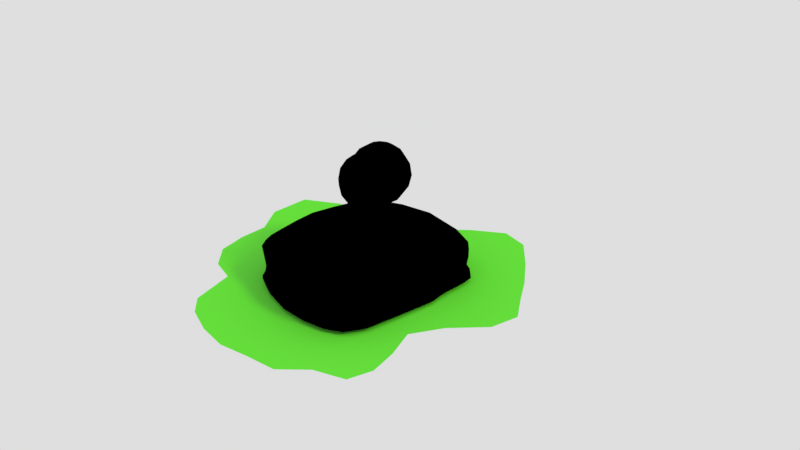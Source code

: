 # Source: enemigoscampaneros.blend  (saved by Blender 2.79.0; exported with 4.5.12 LTS)
import bpy
from mathutils import Matrix  # noqa: F401  (used for matrix-valued properties, if any)

bpy.ops.wm.read_factory_settings(use_empty=True)
scene = bpy.context.scene
scene.name = 'Scene'

# ---- collections
col_collection_1 = bpy.data.collections.new('Collection 1'); scene.collection.children.link(col_collection_1)
col_collection_11 = bpy.data.collections.new('Collection 11'); scene.collection.children.link(col_collection_11)

# ---- images (referenced by path relative to the original .blend; pixels are not part of the script)
import os
ASSET_DIR = os.environ.get("B2B_ASSET_DIR", "")  # directory of the original .blend (textures are referenced by path, not embedded)
HERE = os.path.dirname(os.path.abspath(__file__))  # packed textures are extracted next to this script under _unpacked/

def load_image(name, relpath, width, height, colorspace="sRGB"):
    """Load a texture the original file referenced (path relative to the .blend, or extracted next to this script)."""
    p = next((c for c in (os.path.join(HERE, relpath), os.path.join(ASSET_DIR, relpath)) if relpath and os.path.exists(c)), "")
    if p:
        img = bpy.data.images.load(p, check_existing=True)
        img.name = name
    else:  # same state as the original file: an image datablock whose file is absent (Cycles renders it pink)
        img = bpy.data.images.new(name, width, height)
        img.source = "FILE"
        img.filepath = "//" + (relpath or name)
    img.colorspace_settings.name = colorspace
    return img
img_ojos_base_color_png = load_image('ojos_Base_Color.png', 'Guardia/material/ojos_Base_Color.png', 1024, 1024, 'sRGB')
img_material_base_color_png = load_image('Material_Base_Color.png', 'Guardia/material/Material_Base_Color.png', 1024, 1024, 'sRGB')

# ---- materials (node trees are filled in below, after node groups)
mat_material_003 = bpy.data.materials.new('Material.003')
mat_material_003.alpha_threshold = 0.0
mat_material_003.roughness = 0.5
mat_ojos = bpy.data.materials.new('ojos')
mat_ojos.alpha_threshold = 0.0
mat_ojos.roughness = 0.5
mat_material_001 = bpy.data.materials.new('Material.001')
mat_material_001.alpha_threshold = 0.0
mat_material_001.roughness = 0.5
mat_material = bpy.data.materials.new('Material')
mat_material.alpha_threshold = 0.0
mat_material.roughness = 0.5
mat_material.line_color = (0.0, 0.0, 0.0, 1.0)
mat_material_002 = bpy.data.materials.new('Material.002')
mat_material_002.alpha_threshold = 0.0
mat_material_002.roughness = 0.5

# ---- material node trees
mat_material_003.use_nodes = True; mat_material_003.node_tree.nodes.clear()
_N = mat_material_003.node_tree.nodes; _L = mat_material_003.node_tree.links
n0 = _N.new('ShaderNodeOutputMaterial'); n0.name = 'Material Output'; n0.location = (300, 300)
n1 = _N.new('ShaderNodeBsdfDiffuse'); n1.name = 'Diffuse BSDF'; n1.location = (10, 300)
n1.inputs[0].default_value = (0.1541, 0.8, 0.06321, 1.0)
_L.new(n1.outputs[0], n0.inputs[0])
n0.is_active_output = True
mat_ojos.use_nodes = True; mat_ojos.node_tree.nodes.clear()
_N = mat_ojos.node_tree.nodes; _L = mat_ojos.node_tree.links
n0 = _N.new('ShaderNodeOutputMaterial'); n0.name = 'Material Output'; n0.location = (372, 300)
n1 = _N.new('ShaderNodeTexImage'); n1.name = 'Image Texture'; n1.location = (-265, 419)
n1.width = 140
n1.image = img_ojos_base_color_png
n2 = _N.new('ShaderNodeEmission'); n2.name = 'Emission'; n2.location = (161, 394)
n2.inputs[1].default_value = 4.6
n3 = _N.new('ShaderNodeBsdfDiffuse'); n3.name = 'Diffuse BSDF'; n3.location = (-78, 291)
_L.new(n2.outputs[0], n0.inputs[0])
_L.new(n1.outputs[0], n2.inputs[0])
n0.is_active_output = True
mat_material_001.use_nodes = True; mat_material_001.node_tree.nodes.clear()
_N = mat_material_001.node_tree.nodes; _L = mat_material_001.node_tree.links
n0 = _N.new('ShaderNodeOutputMaterial'); n0.name = 'Material Output'; n0.location = (300, 300)
n1 = _N.new('ShaderNodeBsdfDiffuse'); n1.name = 'Diffuse BSDF'; n1.location = (10, 300)
n1.inputs[0].default_value = (0.0, 0.0, 0.0, 1.0)
_L.new(n1.outputs[0], n0.inputs[0])
n0.is_active_output = True
mat_material.use_nodes = True; mat_material.node_tree.nodes.clear()
_N = mat_material.node_tree.nodes; _L = mat_material.node_tree.links
n0 = _N.new('ShaderNodeOutputMaterial'); n0.name = 'Material Output'; n0.location = (300, 300)
n1 = _N.new('ShaderNodeMixShader'); n1.name = 'Mix Shader'; n1.location = (26, 171)
n1.inputs[0].default_value = 0.3235
n2 = _N.new('ShaderNodeBsdfDiffuse'); n2.name = 'Diffuse BSDF'; n2.location = (46, 476)
n3 = _N.new('ShaderNodeBsdfGlass'); n3.name = 'Glass BSDF.001'; n3.location = (-207, 48)
n3.distribution = 'GGX'
n3.inputs[2].default_value = 1.1
n4 = _N.new('ShaderNodeBsdfGlass'); n4.name = 'Glass BSDF'; n4.location = (-183, 286)
n4.distribution = 'BECKMANN'
n4.inputs[2].default_value = 1.18
n5 = _N.new('ShaderNodeTexImage'); n5.name = 'Image Texture'; n5.location = (-376, 393)
n5.width = 140
n5.image = img_material_base_color_png
n6 = _N.new('ShaderNodeTexImage'); n6.name = 'Image Texture.001'; n6.location = (-421, 54)
n6.width = 140
n6.image = img_material_base_color_png
_L.new(n1.outputs[0], n0.inputs[0])
_L.new(n3.outputs[0], n1.inputs[2])
_L.new(n4.outputs[0], n1.inputs[1])
_L.new(n5.outputs[0], n4.inputs[0])
_L.new(n6.outputs[0], n3.inputs[0])
n0.is_active_output = True
mat_material_002.use_nodes = True; mat_material_002.node_tree.nodes.clear()
_N = mat_material_002.node_tree.nodes; _L = mat_material_002.node_tree.links
n0 = _N.new('ShaderNodeOutputMaterial'); n0.name = 'Material Output'; n0.location = (300, 300)
n1 = _N.new('ShaderNodeBsdfDiffuse'); n1.name = 'Diffuse BSDF'; n1.location = (10, 300)
n1.inputs[0].default_value = (0.788, 0.7761, 0.8, 1.0)
_L.new(n1.outputs[0], n0.inputs[0])
n0.is_active_output = True

# ---- world
world_world = bpy.data.worlds.new('World'); scene.world = world_world
world_world.color = (0.7357, 0.7357, 0.7357)
world_world.use_sun_shadow = False
world_world.sun_shadow_jitter_overblur = 0.0
world_world.cycles.sampling_method = 'MANUAL'

# ---- cameras
cam_camera = bpy.data.cameras.new('Camera')
cam_camera.clip_end = 100.0
cam_camera.lens = 35.0
cam_camera.sensor_width = 32.0
cam_camera.sensor_height = 18.0
cam_camera.ortho_scale = 7.314
cam_camera.dof.focus_distance = 0.0

# ---- lights
light_lamp = bpy.data.lights.new('Lamp', 'SUN')
light_lamp.color = (0.6949, 1.0, 0.0)
light_lamp.transmission_factor = 0.0
light_lamp.cutoff_distance = 30.0
light_lamp.angle = 0.1993
light_lamp.energy = 1.0
light_lamp.shadow_buffer_clip_start = 1.001
light_lamp.shadow_soft_size = 0.1
light_lamp.shadow_cascade_max_distance = 1000.0

# ---- meshes
me_sphere_004 = bpy.data.meshes.new('Sphere.004')
me_sphere_004.from_pydata([(1.603e-08, 0.2541, 0.274), (1.603e-08, 0.1683, -0.4315), (1.603e-08, 0.02418, -0.5315), (0.0813, 0.2376, 0.274), (0.1315, 0.3165, 0.01224), (0.1315, 0.2307, -0.1698), (0.0813, 0.1518, -0.4315), (0.144, 0.1919, 0.4028), (0.2329, 0.2425, 0.01224), (0.2329, 0.2121, -0.2732), (0.144, 0.1061, -0.4315), (0.1737, 0.1274, 0.4028), (0.281, 0.1381, 0.01224), (0.281, 0.05229, -0.1698), (0.1737, 0.04155, -0.4315), (0.1636, 0.05886, 0.4028), (0.2647, 0.08269, -0.09126), (0.2647, -0.05854, -0.1698), (0.1636, -0.02694, -0.4315), (0.116, 0.002074, 0.2024), (0.1877, -0.009194, -0.09126), (0.1877, -0.06214, -0.2211), (0.116, -0.08373, -0.4315), (0.04186, -0.02999, 0.2024), (0.06774, -0.06108, -0.09126), (0.06774, -0.1066, -0.1764), (0.04186, -0.1158, -0.4315), (-0.04186, -0.003359, 0.1857), (-0.06774, -0.06108, -0.09126), (-0.06774, -0.1049, -0.211), (-0.04186, -0.1158, -0.4315), (-1.224e-09, -0.07665, 0.6076), (-0.116, 0.02871, 0.1857), (-0.1877, -0.009194, -0.09126), (-0.1877, -0.1504, -0.1698), (-0.116, -0.08373, -0.4315), (-0.1636, 0.05886, 0.274), (-0.2647, 0.02727, 0.01224), (-0.2647, -0.05854, -0.1698), (-0.1636, -0.02694, -0.4315), (-0.1737, 0.1274, 0.274), (-0.281, 0.1381, 0.01224), (-0.281, 0.05229, -0.1698), (-0.1737, 0.04155, -0.4315), (-0.144, 0.1919, 0.274), (-0.2329, 0.2425, 0.01224), (-0.2329, 0.1567, -0.1698), (-0.144, 0.1061, -0.4315), (-0.0813, 0.2376, 0.274), (-0.1315, 0.3165, 0.01224), (-0.1315, 0.2307, -0.1698), (-0.0813, 0.1518, -0.4315), (-2.51e-08, 0.3432, 0.01224), (-4.284e-08, 0.2574, -0.1698), (0.1064, 0.3202, 0.1431), (0.1885, 0.2603, 0.2075), (0.2273, 0.1758, 0.2075), (0.2141, 0.08618, 0.2075), (0.1519, 0.01184, 0.1073), (0.0548, 0.02529, 0.003807), (-0.0548, -0.01681, 0.09897), (-0.1519, 0.02516, 0.09897), (-0.2141, 0.08618, 0.1431), (-0.2273, 0.1758, 0.1431), (-0.1885, 0.2603, 0.1431), (-0.1064, 0.3202, 0.1431), (-4.534e-09, 0.3418, 0.1431)], [], [(0, 31, 3), (1, 53, 5, 6), (66, 0, 3, 54), (2, 1, 6), (53, 52, 4, 5), (2, 6, 10), (5, 4, 8, 9), (3, 31, 7), (6, 5, 9, 10), (54, 3, 7, 55), (2, 10, 14), (9, 8, 12, 13), (7, 31, 11), (10, 9, 13, 14), (55, 7, 11, 56), (2, 14, 18), (13, 12, 16, 17), (11, 31, 15), (14, 13, 17, 18), (56, 11, 15, 57), (2, 18, 22), (17, 16, 20, 21), (15, 31, 19), (18, 17, 21, 22), (57, 15, 19, 58), (2, 22, 26), (21, 20, 24, 25), (19, 31, 23), (22, 21, 25, 26), (58, 19, 23, 59), (2, 26, 30), (25, 24, 28, 29), (23, 31, 27), (26, 25, 29, 30), (59, 23, 27, 60), (2, 30, 35), (29, 28, 33, 34), (27, 31, 32), (30, 29, 34, 35), (60, 27, 32, 61), (2, 35, 39), (34, 33, 37, 38), (32, 31, 36), (35, 34, 38, 39), (61, 32, 36, 62), (2, 39, 43), (38, 37, 41, 42), (36, 31, 40), (39, 38, 42, 43), (62, 36, 40, 63), (2, 43, 47), (42, 41, 45, 46), (40, 31, 44), (43, 42, 46, 47), (63, 40, 44, 64), (2, 47, 51), (46, 45, 49, 50), (44, 31, 48), (47, 46, 50, 51), (64, 44, 48, 65), (2, 51, 1), (50, 49, 52, 53), (48, 31, 0), (51, 50, 53, 1), (65, 48, 0, 66), (49, 65, 66, 52), (45, 64, 65, 49), (41, 63, 64, 45), (37, 62, 63, 41), (33, 61, 62, 37), (28, 60, 61, 33), (24, 59, 60, 28), (20, 58, 59, 24), (16, 57, 58, 20), (12, 56, 57, 16), (8, 55, 56, 12), (4, 54, 55, 8), (52, 66, 54, 4)])
me_sphere_004.materials.append(mat_material_003)
me_sphere_004.use_remesh_preserve_volume = False
me_sphere_004.use_remesh_preserve_attributes = False
me_sphere_004.use_mirror_vertex_groups = False
me_sphere_004.update()
me_sphere_002 = bpy.data.meshes.new('Sphere.002')
me_sphere_002.from_pydata([(1.603e-08, 0.2541, 0.274), (1.603e-08, 0.1683, -0.4315), (1.603e-08, 0.02418, -0.5315), (0.0813, 0.2376, 0.274), (0.1315, 0.3165, 0.01224), (0.1315, 0.2307, -0.1698), (0.0813, 0.1518, -0.4315), (0.144, 0.1919, 0.4028), (0.2329, 0.2425, 0.01224), (0.2329, 0.1567, -0.1698), (0.144, 0.1061, -0.4315), (0.1737, 0.1274, 0.4028), (0.281, 0.1381, 0.01224), (0.281, 0.05229, -0.1698), (0.1737, 0.04155, -0.4315), (0.1636, 0.05886, 0.4028), (0.2647, 0.02727, 0.01224), (0.2647, -0.05854, -0.1698), (0.1636, -0.02694, -0.4315), (0.116, 0.002074, 0.2024), (0.1877, -0.06462, 0.01224), (0.1877, -0.1504, -0.1698), (0.116, -0.08373, -0.4315), (0.04186, -0.02999, 0.2024), (0.06774, -0.1165, 0.01224), (0.06774, -0.2023, -0.1698), (0.04186, -0.1158, -0.4315), (-0.04186, -0.003359, 0.1857), (-0.06774, -0.1165, 0.01224), (-0.06774, -0.2023, -0.1698), (-0.04186, -0.1158, -0.4315), (-1.224e-09, 0.11, 0.4936), (-0.116, 0.02871, 0.1857), (-0.1877, -0.06462, 0.01224), (-0.1877, -0.1504, -0.1698), (-0.116, -0.08373, -0.4315), (-0.1636, 0.05886, 0.274), (-0.2647, 0.02727, 0.01224), (-0.2647, -0.05854, -0.1698), (-0.1636, -0.02694, -0.4315), (-0.1737, 0.1274, 0.274), (-0.281, 0.1381, 0.01224), (-0.281, 0.05229, -0.1698), (-0.1737, 0.04155, -0.4315), (-0.144, 0.1919, 0.274), (-0.2329, 0.2425, 0.01224), (-0.2329, 0.1567, -0.1698), (-0.144, 0.1061, -0.4315), (-0.0813, 0.2376, 0.274), (-0.1315, 0.3165, 0.01224), (-0.1315, 0.2307, -0.1698), (-0.0813, 0.1518, -0.4315), (-2.51e-08, 0.3432, 0.01224), (-4.284e-08, 0.2574, -0.1698), (0.1064, 0.3202, 0.1431), (0.1885, 0.2603, 0.2075), (0.2273, 0.1758, 0.2075), (0.2141, 0.08618, 0.2075), (0.1519, 0.01184, 0.1073), (0.0548, -0.03013, 0.1073), (-0.0548, -0.01681, 0.09897), (-0.1519, 0.02516, 0.09897), (-0.2141, 0.08618, 0.1431), (-0.2273, 0.1758, 0.1431), (-0.1885, 0.2603, 0.1431), (-0.1064, 0.3202, 0.1431), (-4.534e-09, 0.3418, 0.1431)], [], [(0, 31, 3), (1, 53, 5, 6), (66, 0, 3, 54), (2, 1, 6), (53, 52, 4, 5), (2, 6, 10), (5, 4, 8, 9), (3, 31, 7), (6, 5, 9, 10), (54, 3, 7, 55), (2, 10, 14), (9, 8, 12, 13), (7, 31, 11), (10, 9, 13, 14), (55, 7, 11, 56), (2, 14, 18), (13, 12, 16, 17), (11, 31, 15), (14, 13, 17, 18), (56, 11, 15, 57), (2, 18, 22), (17, 16, 20, 21), (15, 31, 19), (18, 17, 21, 22), (57, 15, 19, 58), (2, 22, 26), (21, 20, 24, 25), (19, 31, 23), (22, 21, 25, 26), (58, 19, 23, 59), (2, 26, 30), (25, 24, 28, 29), (23, 31, 27), (26, 25, 29, 30), (59, 23, 27, 60), (2, 30, 35), (29, 28, 33, 34), (27, 31, 32), (30, 29, 34, 35), (60, 27, 32, 61), (2, 35, 39), (34, 33, 37, 38), (32, 31, 36), (35, 34, 38, 39), (61, 32, 36, 62), (2, 39, 43), (38, 37, 41, 42), (36, 31, 40), (39, 38, 42, 43), (62, 36, 40, 63), (2, 43, 47), (42, 41, 45, 46), (40, 31, 44), (43, 42, 46, 47), (63, 40, 44, 64), (2, 47, 51), (46, 45, 49, 50), (44, 31, 48), (47, 46, 50, 51), (64, 44, 48, 65), (2, 51, 1), (50, 49, 52, 53), (48, 31, 0), (51, 50, 53, 1), (65, 48, 0, 66), (49, 65, 66, 52), (45, 64, 65, 49), (41, 63, 64, 45), (37, 62, 63, 41), (33, 61, 62, 37), (28, 60, 61, 33), (24, 59, 60, 28), (20, 58, 59, 24), (16, 57, 58, 20), (12, 56, 57, 16), (8, 55, 56, 12), (4, 54, 55, 8), (52, 66, 54, 4)])
me_sphere_002.materials.append(mat_material_003)
me_sphere_002.use_remesh_preserve_volume = False
me_sphere_002.use_remesh_preserve_attributes = False
me_sphere_002.use_mirror_vertex_groups = False
me_sphere_002.update()
me_sphere = bpy.data.meshes.new('Sphere')
me_sphere.from_pydata([(1.603e-08, 0.2541, 0.274), (1.603e-08, 0.1683, -0.4315), (1.603e-08, 0.02418, -0.5315), (0.0813, 0.2376, 0.274), (0.1315, 0.3165, 0.01224), (0.1315, 0.2307, -0.1698), (0.0813, 0.1518, -0.4315), (0.144, 0.1919, 0.4028), (0.2329, 0.2425, 0.01224), (0.2329, 0.1567, -0.1698), (0.144, 0.1061, -0.4315), (0.1737, 0.1274, 0.4028), (0.281, 0.1381, 0.01224), (0.281, 0.05229, -0.1698), (0.1737, 0.04155, -0.4315), (0.1636, 0.05886, 0.4028), (0.2647, 0.02727, 0.01224), (0.2647, -0.05854, -0.1698), (0.1636, -0.02694, -0.4315), (0.116, 0.002074, 0.2024), (0.1877, -0.06462, 0.01224), (0.1877, -0.1504, -0.1698), (0.116, -0.08373, -0.4315), (0.04186, -0.02999, 0.2024), (0.06774, -0.1165, 0.01224), (0.06774, -0.2023, -0.1698), (0.04186, -0.1158, -0.4315), (-0.04186, -0.003359, 0.1857), (-0.06774, -0.1165, 0.01224), (-0.06774, -0.2023, -0.1698), (-0.04186, -0.1158, -0.4315), (-1.224e-09, 0.11, 0.4936), (-0.116, 0.02871, 0.1857), (-0.1877, -0.06462, 0.01224), (-0.1877, -0.1504, -0.1698), (-0.116, -0.08373, -0.4315), (-0.1636, 0.05886, 0.274), (-0.2647, 0.02727, 0.01224), (-0.2647, -0.05854, -0.1698), (-0.1636, -0.02694, -0.4315), (-0.1737, 0.1274, 0.274), (-0.281, 0.1381, 0.01224), (-0.281, 0.05229, -0.1698), (-0.1737, 0.04155, -0.4315), (-0.144, 0.1919, 0.274), (-0.2329, 0.2425, 0.01224), (-0.2329, 0.1567, -0.1698), (-0.144, 0.1061, -0.4315), (-0.0813, 0.2376, 0.274), (-0.1315, 0.3165, 0.01224), (-0.1315, 0.2307, -0.1698), (-0.0813, 0.1518, -0.4315), (-2.51e-08, 0.3432, 0.01224), (-4.284e-08, 0.2574, -0.1698), (0.1064, 0.3202, 0.1431), (0.1885, 0.2603, 0.2075), (0.2273, 0.1758, 0.2075), (0.2141, 0.08618, 0.2075), (0.1519, 0.01184, 0.1073), (0.0548, -0.03013, 0.1073), (-0.0548, -0.01681, 0.09897), (-0.1519, 0.02516, 0.09897), (-0.2141, 0.08618, 0.1431), (-0.2273, 0.1758, 0.1431), (-0.1885, 0.2603, 0.1431), (-0.1064, 0.3202, 0.1431), (-4.534e-09, 0.3418, 0.1431)], [], [(0, 31, 3), (1, 53, 5, 6), (66, 0, 3, 54), (2, 1, 6), (53, 52, 4, 5), (2, 6, 10), (5, 4, 8, 9), (3, 31, 7), (6, 5, 9, 10), (54, 3, 7, 55), (2, 10, 14), (9, 8, 12, 13), (7, 31, 11), (10, 9, 13, 14), (55, 7, 11, 56), (2, 14, 18), (13, 12, 16, 17), (11, 31, 15), (14, 13, 17, 18), (56, 11, 15, 57), (2, 18, 22), (17, 16, 20, 21), (15, 31, 19), (18, 17, 21, 22), (57, 15, 19, 58), (2, 22, 26), (21, 20, 24, 25), (19, 31, 23), (22, 21, 25, 26), (58, 19, 23, 59), (2, 26, 30), (25, 24, 28, 29), (23, 31, 27), (26, 25, 29, 30), (59, 23, 27, 60), (2, 30, 35), (29, 28, 33, 34), (27, 31, 32), (30, 29, 34, 35), (60, 27, 32, 61), (2, 35, 39), (34, 33, 37, 38), (32, 31, 36), (35, 34, 38, 39), (61, 32, 36, 62), (2, 39, 43), (38, 37, 41, 42), (36, 31, 40), (39, 38, 42, 43), (62, 36, 40, 63), (2, 43, 47), (42, 41, 45, 46), (40, 31, 44), (43, 42, 46, 47), (63, 40, 44, 64), (2, 47, 51), (46, 45, 49, 50), (44, 31, 48), (47, 46, 50, 51), (64, 44, 48, 65), (2, 51, 1), (50, 49, 52, 53), (48, 31, 0), (51, 50, 53, 1), (65, 48, 0, 66), (49, 65, 66, 52), (45, 64, 65, 49), (41, 63, 64, 45), (37, 62, 63, 41), (33, 61, 62, 37), (28, 60, 61, 33), (24, 59, 60, 28), (20, 58, 59, 24), (16, 57, 58, 20), (12, 56, 57, 16), (8, 55, 56, 12), (4, 54, 55, 8), (52, 66, 54, 4)])
me_sphere.materials.append(mat_material_003)
me_sphere.use_remesh_preserve_volume = False
me_sphere.use_remesh_preserve_attributes = False
me_sphere.use_mirror_vertex_groups = False
me_sphere.update()
me_sphere_003 = bpy.data.meshes.new('Sphere.003')
me_sphere_003.from_pydata([(0.0, 1.51e-07, -1.0), (-8.163e-08, 2.397e-08, 1.0), (0.2069, 0.3219, 0.9239), (0.3823, 0.5949, 0.7071), (0.4995, 0.7772, 0.3827), (0.5406, 0.8413, -4.371e-08), (0.4995, 0.7772, -0.3827), (0.3823, 0.5949, -0.7071), (0.2069, 0.3219, -0.9239), (0.3481, 0.159, 0.9239), (0.6432, 0.2937, 0.7071), (0.8404, 0.3838, 0.3827), (0.9096, 0.4154, -4.371e-08), (0.8404, 0.3838, -0.3827), (0.6432, 0.2937, -0.7071), (0.3481, 0.159, -0.9239), (0.3788, -0.05446, 0.9239), (0.6999, -0.1006, 0.7071), (0.9145, -0.1315, 0.3827), (0.9898, -0.1423, -4.371e-08), (0.9145, -0.1315, -0.3827), (0.6999, -0.1006, -0.7071), (0.3788, -0.05446, -0.9239), (0.2892, -0.2506, 0.9239), (0.5344, -0.4631, 0.7071), (0.6982, -0.605, 0.3827), (0.7557, -0.6549, -4.371e-08), (0.6982, -0.605, -0.3827), (0.5344, -0.4631, -0.7071), (0.2892, -0.2506, -0.9239), (0.1078, -0.3672, 0.9239), (0.1992, -0.6785, 0.7071), (0.2603, -0.8865, 0.3827), (0.2817, -0.9595, -4.371e-08), (0.2603, -0.8865, -0.3827), (0.1992, -0.6785, -0.7071), (0.1078, -0.3672, -0.9239), (-0.1078, -0.3672, 0.9239), (-0.1992, -0.6785, 0.7071), (-0.2603, -0.8865, 0.3827), (-0.2817, -0.9595, -4.371e-08), (-0.2603, -0.8865, -0.3827), (-0.1992, -0.6785, -0.7071), (-0.1078, -0.3672, -0.9239), (-0.2892, -0.2506, 0.9239), (-0.5344, -0.4631, 0.7071), (-0.6982, -0.605, 0.3827), (-0.7557, -0.6549, -4.371e-08), (-0.6982, -0.605, -0.3827), (-0.5344, -0.4631, -0.7071), (-0.2892, -0.2506, -0.9239), (-0.3788, -0.05446, 0.9239), (-0.6999, -0.1006, 0.7071), (-0.9145, -0.1315, 0.3827), (-0.9898, -0.1423, -4.371e-08), (-0.9145, -0.1315, -0.3827), (-0.6999, -0.1006, -0.7071), (-0.3788, -0.05446, -0.9239), (-0.3481, 0.159, 0.9239), (-0.6432, 0.2937, 0.7071), (-0.8404, 0.3838, 0.3827), (-0.9096, 0.4154, -4.371e-08), (-0.8404, 0.3838, -0.3827), (-0.6432, 0.2937, -0.7071), (-0.3481, 0.159, -0.9239), (-0.2069, 0.3219, 0.9239), (-0.3823, 0.5949, 0.7071), (-0.4995, 0.7772, 0.3827), (-0.5406, 0.8413, -4.371e-08), (-0.4995, 0.7772, -0.3827), (-0.3823, 0.5949, -0.7071), (-0.2069, 0.3219, -0.9239), (-1.263e-07, 0.3827, 0.9239), (-2.903e-07, 0.7071, 0.7071), (-3.797e-07, 0.9239, 0.3827), (-2.306e-07, 1.0, -4.371e-08), (-3.797e-07, 0.9239, -0.3827), (-2.903e-07, 0.7071, -0.7071), (-1.71e-07, 0.3827, -0.9239)], [], [(75, 74, 4, 5), (73, 72, 2, 3), (78, 77, 7, 8), (76, 75, 5, 6), (74, 73, 3, 4), (72, 1, 2), (0, 78, 8), (77, 76, 6, 7), (8, 7, 14, 15), (6, 5, 12, 13), (4, 3, 10, 11), (2, 1, 9), (0, 8, 15), (7, 6, 13, 14), (5, 4, 11, 12), (3, 2, 9, 10), (9, 1, 16), (0, 15, 22), (14, 13, 20, 21), (12, 11, 18, 19), (10, 9, 16, 17), (15, 14, 21, 22), (13, 12, 19, 20), (11, 10, 17, 18), (21, 20, 27, 28), (19, 18, 25, 26), (17, 16, 23, 24), (22, 21, 28, 29), (20, 19, 26, 27), (18, 17, 24, 25), (16, 1, 23), (0, 22, 29), (29, 28, 35, 36), (27, 26, 33, 34), (25, 24, 31, 32), (23, 1, 30), (0, 29, 36), (28, 27, 34, 35), (26, 25, 32, 33), (24, 23, 30, 31), (34, 33, 40, 41), (32, 31, 38, 39), (30, 1, 37), (0, 36, 43), (35, 34, 41, 42), (33, 32, 39, 40), (31, 30, 37, 38), (36, 35, 42, 43), (0, 43, 50), (42, 41, 48, 49), (40, 39, 46, 47), (38, 37, 44, 45), (43, 42, 49, 50), (41, 40, 47, 48), (39, 38, 45, 46), (37, 1, 44), (47, 46, 53, 54), (45, 44, 51, 52), (50, 49, 56, 57), (48, 47, 54, 55), (46, 45, 52, 53), (44, 1, 51), (0, 50, 57), (49, 48, 55, 56), (57, 56, 63, 64), (55, 54, 61, 62), (53, 52, 59, 60), (51, 1, 58), (0, 57, 64), (56, 55, 62, 63), (54, 53, 60, 61), (52, 51, 58, 59), (60, 59, 66, 67), (58, 1, 65), (0, 64, 71), (63, 62, 69, 70), (61, 60, 67, 68), (59, 58, 65, 66), (64, 63, 70, 71), (62, 61, 68, 69), (0, 71, 78), (70, 69, 76, 77), (68, 67, 74, 75), (66, 65, 72, 73), (71, 70, 77, 78), (69, 68, 75, 76), (67, 66, 73, 74), (65, 1, 72)])
_uv = me_sphere_003.uv_layers.new(name='UVMap')
_uv.uv.foreach_set('vector', [0.7264, 0.2393, 0.7044, 0.2935, 0.6305, 0.2682, 0.6464, 0.2119, 0.7291, 0.5596, 0.6794, 0.5287, 0.6896, 0.498, 0.7479, 0.5029, 0.9281, 0.4503, 0.9725, 0.4121, 0.9998, 0.4653, 0.9429, 0.4791, 0.7044, 0.07432, 0.7264, 0.1286, 0.6464, 0.156, 0.6305, 0.09962, 0.4691, 0.7876, 0.4169, 0.8141, 0.3818, 0.7657, 0.4232, 0.7243, 0.578, 0.7346, 0.5744, 0.6762, 0.6085, 0.7238, 0.6903, 0.6783, 0.6939, 0.6199, 0.7244, 0.6308, 0.4169, 0.4939, 0.4691, 0.5205, 0.4232, 0.5837, 0.3818, 0.5423, 0.9429, 0.4791, 0.9998, 0.4653, 0.9998, 0.5251, 0.9429, 0.5114, 0.6305, 0.09962, 0.6464, 0.156, 0.5639, 0.1744, 0.5543, 0.1167, 0.4232, 0.7243, 0.3818, 0.7657, 0.3335, 0.7306, 0.36, 0.6784, 0.6085, 0.7238, 0.5744, 0.6762, 0.6286, 0.6984, 0.6903, 0.6783, 0.7244, 0.6308, 0.7444, 0.6561, 0.3818, 0.5423, 0.4232, 0.5837, 0.36, 0.6296, 0.3335, 0.5775, 0.6464, 0.2119, 0.6305, 0.2682, 0.5543, 0.2512, 0.5639, 0.1934, 0.7479, 0.5029, 0.6896, 0.498, 0.6847, 0.466, 0.7389, 0.4438, 0.6286, 0.6984, 0.5744, 0.6762, 0.6321, 0.6662, 0.6903, 0.6783, 0.7444, 0.6561, 0.7479, 0.6883, 0.3335, 0.5775, 0.36, 0.6296, 0.2858, 0.6538, 0.2766, 0.596, 0.5639, 0.1934, 0.5543, 0.2512, 0.4767, 0.2426, 0.4799, 0.1842, 0.7389, 0.4438, 0.6847, 0.466, 0.6658, 0.4397, 0.7039, 0.3953, 0.9429, 0.5114, 0.9998, 0.5251, 0.9725, 0.5783, 0.9281, 0.5402, 0.5543, 0.1167, 0.5639, 0.1744, 0.4799, 0.1837, 0.4767, 0.1252, 0.36, 0.6784, 0.3335, 0.7306, 0.2766, 0.7121, 0.2858, 0.6543, 0.2766, 0.596, 0.2858, 0.6538, 0.2077, 0.6538, 0.2168, 0.596, 0.4799, 0.1842, 0.4767, 0.2426, 0.3986, 0.2426, 0.3953, 0.1842, 0.7039, 0.3953, 0.6658, 0.4397, 0.637, 0.425, 0.6507, 0.3681, 0.9281, 0.5402, 0.9725, 0.5783, 0.9241, 0.6133, 0.9019, 0.5591, 0.4767, 0.1252, 0.4799, 0.1837, 0.3953, 0.1837, 0.3986, 0.1252, 0.2858, 0.6543, 0.2766, 0.7121, 0.2168, 0.7121, 0.2077, 0.6543, 0.6321, 0.6662, 0.5744, 0.6762, 0.618, 0.6371, 0.6903, 0.6783, 0.7479, 0.6883, 0.7338, 0.7174, 0.9019, 0.5591, 0.9241, 0.6133, 0.865, 0.6224, 0.8699, 0.564, 0.3986, 0.1252, 0.3953, 0.1837, 0.3113, 0.1744, 0.3209, 0.1167, 0.2077, 0.6543, 0.2168, 0.7121, 0.16, 0.7306, 0.1334, 0.6784, 0.618, 0.6371, 0.5744, 0.6762, 0.5906, 0.6199, 0.6903, 0.6783, 0.7338, 0.7174, 0.7064, 0.7346, 0.2168, 0.596, 0.2077, 0.6538, 0.1334, 0.6296, 0.16, 0.5775, 0.3953, 0.1842, 0.3986, 0.2426, 0.3209, 0.2512, 0.3113, 0.1934, 0.6507, 0.3681, 0.637, 0.425, 0.6046, 0.425, 0.5909, 0.3681, 0.3209, 0.1167, 0.3113, 0.1744, 0.2288, 0.156, 0.2447, 0.09962, 0.1334, 0.6784, 0.16, 0.7306, 0.1116, 0.7657, 0.07019, 0.7243, 0.5906, 0.6199, 0.5744, 0.6762, 0.5582, 0.6199, 0.6903, 0.6783, 0.7064, 0.7346, 0.6741, 0.7346, 0.16, 0.5775, 0.1334, 0.6296, 0.07019, 0.5837, 0.1116, 0.5423, 0.3113, 0.1934, 0.3209, 0.2512, 0.2447, 0.2682, 0.2288, 0.2119, 0.5909, 0.3681, 0.6046, 0.425, 0.5758, 0.4397, 0.5377, 0.3953, 0.8699, 0.564, 0.865, 0.6224, 0.8082, 0.6035, 0.8392, 0.5538, 0.6903, 0.6783, 0.6741, 0.7346, 0.6467, 0.7174, 0.1116, 0.5423, 0.07019, 0.5837, 0.02431, 0.5205, 0.07649, 0.4939, 0.2288, 0.2119, 0.2447, 0.2682, 0.1708, 0.2935, 0.1488, 0.2393, 0.5377, 0.3953, 0.5758, 0.4397, 0.5569, 0.466, 0.5027, 0.4438, 0.8392, 0.5538, 0.8082, 0.6035, 0.7663, 0.5609, 0.8165, 0.5308, 0.2447, 0.09962, 0.2288, 0.156, 0.1488, 0.1286, 0.1708, 0.07432, 0.07019, 0.7243, 0.1116, 0.7657, 0.07649, 0.8141, 0.02431, 0.7876, 0.5582, 0.6199, 0.5744, 0.6762, 0.5308, 0.6371, 0.1488, 0.2393, 0.1708, 0.2935, 0.1001, 0.3268, 0.07231, 0.2753, 0.5027, 0.4438, 0.5569, 0.466, 0.552, 0.498, 0.4936, 0.5029, 0.8165, 0.5308, 0.7663, 0.5609, 0.7484, 0.5039, 0.8068, 0.4999, 0.1708, 0.07432, 0.1488, 0.1286, 0.07231, 0.09257, 0.1001, 0.04105, 0.02431, 0.7876, 0.07649, 0.8141, 0.05806, 0.871, 0.0002288, 0.8619, 0.5308, 0.6371, 0.5744, 0.6762, 0.5167, 0.6662, 0.6903, 0.6783, 0.6467, 0.7174, 0.6326, 0.6883, 0.07649, 0.4939, 0.02431, 0.5205, 0.0002288, 0.4462, 0.05806, 0.4371, 0.8068, 0.4999, 0.7484, 0.5039, 0.7584, 0.4449, 0.8122, 0.468, 0.1001, 0.04105, 0.07231, 0.09257, 0.0002288, 0.04839, 0.03352, 0.0002288, 0.0002288, 0.8619, 0.05806, 0.871, 0.05811, 0.9308, 0.0002981, 0.94, 0.5167, 0.6662, 0.5744, 0.6762, 0.5202, 0.6984, 0.6903, 0.6783, 0.6326, 0.6883, 0.6361, 0.6561, 0.05806, 0.4371, 0.0002288, 0.4462, 0.0002982, 0.3681, 0.05811, 0.3773, 0.07231, 0.2753, 0.1001, 0.3268, 0.03352, 0.3676, 0.0002288, 0.3195, 0.4936, 0.5029, 0.552, 0.498, 0.5622, 0.5287, 0.5125, 0.5596, 0.4931, 0.94, 0.4353, 0.9308, 0.4354, 0.871, 0.4932, 0.8619, 0.5234, 0.7049, 0.5744, 0.6762, 0.5465, 0.7276, 0.6903, 0.6783, 0.6392, 0.6496, 0.6623, 0.6269, 0.4353, 0.3773, 0.4931, 0.3681, 0.4932, 0.4462, 0.4354, 0.4371, 0.875, 0.3195, 0.8417, 0.3676, 0.7751, 0.3268, 0.8029, 0.2753, 0.6294, 0.6194, 0.6255, 0.561, 0.6563, 0.5513, 0.6865, 0.6015, 0.8699, 0.4264, 0.865, 0.3681, 0.9241, 0.3771, 0.9019, 0.4313, 0.8417, 0.0002288, 0.875, 0.04839, 0.8029, 0.09257, 0.7751, 0.04105, 0.6903, 0.6783, 0.6623, 0.6269, 0.6939, 0.6199, 0.4354, 0.4371, 0.4932, 0.4462, 0.4691, 0.5205, 0.4169, 0.4939, 0.8029, 0.2753, 0.7751, 0.3268, 0.7044, 0.2935, 0.7264, 0.2393, 0.6865, 0.6015, 0.6563, 0.5513, 0.6794, 0.5287, 0.7291, 0.5596, 0.9019, 0.4313, 0.9241, 0.3771, 0.9725, 0.4121, 0.9281, 0.4503, 0.7751, 0.04105, 0.8029, 0.09257, 0.7264, 0.1286, 0.7044, 0.07432, 0.4932, 0.8619, 0.4354, 0.871, 0.4169, 0.8141, 0.4691, 0.7876, 0.5465, 0.7276, 0.5744, 0.6762, 0.578, 0.7346])
me_sphere_003.materials.append(mat_ojos)
me_sphere_003.use_remesh_preserve_volume = False
me_sphere_003.use_remesh_preserve_attributes = False
me_sphere_003.use_mirror_vertex_groups = False
me_sphere_003.update()
me_sphere_006 = bpy.data.meshes.new('Sphere.006')
me_sphere_006.from_pydata([(5.451e-10, 1.543e-07, -1.042), (-8.454e-08, 2.187e-08, 1.042), (0.2156, 0.3355, 0.9629), (0.3985, 0.62, 0.737), (0.5206, 0.8101, 0.3989), (0.5635, 0.8768, -4.553e-08), (0.5206, 0.8101, -0.3989), (0.3985, 0.62, -0.737), (0.2156, 0.3355, -0.9629), (0.3628, 0.1657, 0.9629), (0.6704, 0.3062, 0.737), (0.8759, 0.4, 0.3989), (0.9481, 0.433, -4.553e-08), (0.8759, 0.4, -0.3989), (0.6704, 0.3062, -0.737), (0.3628, 0.1657, -0.9629), (0.3948, -0.05676, 0.9629), (0.7295, -0.1049, 0.737), (0.9531, -0.137, 0.3989), (1.032, -0.1483, -4.553e-08), (0.9531, -0.137, -0.3989), (0.7295, -0.1049, -0.737), (0.3948, -0.05676, -0.9629), (0.3014, -0.2612, 0.9629), (0.557, -0.4826, 0.737), (0.7277, -0.6306, 0.3989), (0.7877, -0.6825, -4.553e-08), (0.7277, -0.6306, -0.3989), (0.557, -0.4826, -0.737), (0.3014, -0.2612, -0.9629), (0.1124, -0.3827, 0.9629), (0.2076, -0.7072, 0.737), (0.2713, -0.9239, 0.3989), (0.2936, -1.0, -4.553e-08), (0.2713, -0.9239, -0.3989), (0.2076, -0.7072, -0.737), (0.1124, -0.3827, -0.9629), (-0.1124, -0.3827, 0.9629), (-0.2076, -0.7072, 0.737), (-0.2713, -0.9239, 0.3989), (-0.2936, -1.0, -4.553e-08), (-0.2713, -0.9239, -0.3989), (-0.2076, -0.7072, -0.737), (-0.1124, -0.3827, -0.9629), (-0.3014, -0.2612, 0.9629), (-0.557, -0.4826, 0.737), (-0.7277, -0.6306, 0.3989), (-0.7877, -0.6825, -4.553e-08), (-0.7277, -0.6306, -0.3989), (-0.557, -0.4826, -0.737), (-0.3014, -0.2612, -0.9629), (-0.3948, -0.05676, 0.9629), (-0.7295, -0.1049, 0.737), (-0.9531, -0.137, 0.3989), (-1.032, -0.1483, -4.553e-08), (-0.9531, -0.137, -0.3989), (-0.7295, -0.1049, -0.737), (-0.3948, -0.05676, -0.9629), (-0.3628, 0.1657, 0.9629), (-0.6704, 0.3062, 0.737), (-0.8759, 0.4, 0.3989), (-0.9481, 0.433, -4.553e-08), (-0.8759, 0.4, -0.3989), (-0.6704, 0.3062, -0.737), (-0.3628, 0.1657, -0.9629), (-0.2156, 0.3355, 0.9629), (-0.3985, 0.62, 0.737), (-0.5206, 0.8101, 0.3989), (-0.5635, 0.8768, -4.553e-08), (-0.5206, 0.8101, -0.3989), (-0.3985, 0.62, -0.737), (-0.2156, 0.3355, -0.9629), (-1.254e-07, 0.3989, 0.9629), (-2.914e-07, 0.737, 0.737), (-3.814e-07, 0.9629, 0.3989), (-2.25e-07, 1.042, -4.553e-08), (-3.814e-07, 0.9629, -0.3989), (-2.914e-07, 0.737, -0.737), (-1.72e-07, 0.3989, -0.9629)], [], [(75, 5, 4, 74), (73, 3, 2, 72), (78, 8, 7, 77), (76, 6, 5, 75), (74, 4, 3, 73), (72, 2, 1), (0, 8, 78), (77, 7, 6, 76), (8, 15, 14, 7), (6, 13, 12, 5), (4, 11, 10, 3), (2, 9, 1), (0, 15, 8), (7, 14, 13, 6), (5, 12, 11, 4), (3, 10, 9, 2), (9, 16, 1), (0, 22, 15), (14, 21, 20, 13), (12, 19, 18, 11), (10, 17, 16, 9), (15, 22, 21, 14), (13, 20, 19, 12), (11, 18, 17, 10), (21, 28, 27, 20), (19, 26, 25, 18), (17, 24, 23, 16), (22, 29, 28, 21), (20, 27, 26, 19), (18, 25, 24, 17), (16, 23, 1), (0, 29, 22), (29, 36, 35, 28), (27, 34, 33, 26), (25, 32, 31, 24), (23, 30, 1), (0, 36, 29), (28, 35, 34, 27), (26, 33, 32, 25), (24, 31, 30, 23), (34, 41, 40, 33), (32, 39, 38, 31), (30, 37, 1), (0, 43, 36), (35, 42, 41, 34), (33, 40, 39, 32), (31, 38, 37, 30), (36, 43, 42, 35), (0, 50, 43), (42, 49, 48, 41), (40, 47, 46, 39), (38, 45, 44, 37), (43, 50, 49, 42), (41, 48, 47, 40), (39, 46, 45, 38), (37, 44, 1), (47, 54, 53, 46), (45, 52, 51, 44), (50, 57, 56, 49), (48, 55, 54, 47), (46, 53, 52, 45), (44, 51, 1), (0, 57, 50), (49, 56, 55, 48), (57, 64, 63, 56), (55, 62, 61, 54), (53, 60, 59, 52), (51, 58, 1), (0, 64, 57), (56, 63, 62, 55), (54, 61, 60, 53), (52, 59, 58, 51), (60, 67, 66, 59), (58, 65, 1), (0, 71, 64), (63, 70, 69, 62), (61, 68, 67, 60), (59, 66, 65, 58), (64, 71, 70, 63), (62, 69, 68, 61), (0, 78, 71), (70, 77, 76, 69), (68, 75, 74, 67), (66, 73, 72, 65), (71, 78, 77, 70), (69, 76, 75, 68), (67, 74, 73, 66), (65, 72, 1)])
_uv = me_sphere_006.uv_layers.new(name='UVMap')
_uv.uv.foreach_set('vector', [0.7264, 0.2393, 0.6464, 0.2119, 0.6305, 0.2682, 0.7044, 0.2935, 0.7291, 0.5596, 0.7479, 0.5029, 0.6896, 0.498, 0.6794, 0.5287, 0.9281, 0.4503, 0.9429, 0.4791, 0.9998, 0.4653, 0.9725, 0.4121, 0.7044, 0.07432, 0.6305, 0.09962, 0.6464, 0.156, 0.7264, 0.1286, 0.4691, 0.7876, 0.4232, 0.7243, 0.3818, 0.7657, 0.4169, 0.8141, 0.578, 0.7346, 0.6085, 0.7238, 0.5744, 0.6762, 0.6903, 0.6783, 0.7244, 0.6308, 0.6939, 0.6199, 0.4169, 0.4939, 0.3818, 0.5423, 0.4232, 0.5837, 0.4691, 0.5205, 0.9429, 0.4791, 0.9429, 0.5114, 0.9998, 0.5251, 0.9998, 0.4653, 0.6305, 0.09962, 0.5543, 0.1167, 0.5639, 0.1744, 0.6464, 0.156, 0.4232, 0.7243, 0.36, 0.6784, 0.3335, 0.7306, 0.3818, 0.7657, 0.6085, 0.7238, 0.6286, 0.6984, 0.5744, 0.6762, 0.6903, 0.6783, 0.7444, 0.6561, 0.7244, 0.6308, 0.3818, 0.5423, 0.3335, 0.5775, 0.36, 0.6296, 0.4232, 0.5837, 0.6464, 0.2119, 0.5639, 0.1934, 0.5543, 0.2512, 0.6305, 0.2682, 0.7479, 0.5029, 0.7389, 0.4438, 0.6847, 0.466, 0.6896, 0.498, 0.6286, 0.6984, 0.6321, 0.6662, 0.5744, 0.6762, 0.6903, 0.6783, 0.7479, 0.6883, 0.7444, 0.6561, 0.3335, 0.5775, 0.2766, 0.596, 0.2858, 0.6538, 0.36, 0.6296, 0.5639, 0.1934, 0.4799, 0.1842, 0.4767, 0.2426, 0.5543, 0.2512, 0.7389, 0.4438, 0.7039, 0.3953, 0.6658, 0.4397, 0.6847, 0.466, 0.9429, 0.5114, 0.9281, 0.5402, 0.9725, 0.5783, 0.9998, 0.5251, 0.5543, 0.1167, 0.4767, 0.1252, 0.4799, 0.1837, 0.5639, 0.1744, 0.36, 0.6784, 0.2858, 0.6543, 0.2766, 0.7121, 0.3335, 0.7306, 0.2766, 0.596, 0.2168, 0.596, 0.2077, 0.6538, 0.2858, 0.6538, 0.4799, 0.1842, 0.3953, 0.1842, 0.3986, 0.2426, 0.4767, 0.2426, 0.7039, 0.3953, 0.6507, 0.3681, 0.637, 0.425, 0.6658, 0.4397, 0.9281, 0.5402, 0.9019, 0.5591, 0.9241, 0.6133, 0.9725, 0.5783, 0.4767, 0.1252, 0.3986, 0.1252, 0.3953, 0.1837, 0.4799, 0.1837, 0.2858, 0.6543, 0.2077, 0.6543, 0.2168, 0.7121, 0.2766, 0.7121, 0.6321, 0.6662, 0.618, 0.6371, 0.5744, 0.6762, 0.6903, 0.6783, 0.7338, 0.7174, 0.7479, 0.6883, 0.9019, 0.5591, 0.8699, 0.564, 0.865, 0.6224, 0.9241, 0.6133, 0.3986, 0.1252, 0.3209, 0.1167, 0.3113, 0.1744, 0.3953, 0.1837, 0.2077, 0.6543, 0.1334, 0.6784, 0.16, 0.7306, 0.2168, 0.7121, 0.618, 0.6371, 0.5906, 0.6199, 0.5744, 0.6762, 0.6903, 0.6783, 0.7064, 0.7346, 0.7338, 0.7174, 0.2168, 0.596, 0.16, 0.5775, 0.1334, 0.6296, 0.2077, 0.6538, 0.3953, 0.1842, 0.3113, 0.1934, 0.3209, 0.2512, 0.3986, 0.2426, 0.6507, 0.3681, 0.5909, 0.3681, 0.6046, 0.425, 0.637, 0.425, 0.3209, 0.1167, 0.2447, 0.09962, 0.2288, 0.156, 0.3113, 0.1744, 0.1334, 0.6784, 0.07019, 0.7243, 0.1116, 0.7657, 0.16, 0.7306, 0.5906, 0.6199, 0.5582, 0.6199, 0.5744, 0.6762, 0.6903, 0.6783, 0.6741, 0.7346, 0.7064, 0.7346, 0.16, 0.5775, 0.1116, 0.5423, 0.07019, 0.5837, 0.1334, 0.6296, 0.3113, 0.1934, 0.2288, 0.2119, 0.2447, 0.2682, 0.3209, 0.2512, 0.5909, 0.3681, 0.5377, 0.3953, 0.5758, 0.4397, 0.6046, 0.425, 0.8699, 0.564, 0.8392, 0.5538, 0.8082, 0.6035, 0.865, 0.6224, 0.6903, 0.6783, 0.6467, 0.7174, 0.6741, 0.7346, 0.1116, 0.5423, 0.07649, 0.4939, 0.02431, 0.5205, 0.07019, 0.5837, 0.2288, 0.2119, 0.1488, 0.2393, 0.1708, 0.2935, 0.2447, 0.2682, 0.5377, 0.3953, 0.5027, 0.4438, 0.5569, 0.466, 0.5758, 0.4397, 0.8392, 0.5538, 0.8165, 0.5308, 0.7663, 0.5609, 0.8082, 0.6035, 0.2447, 0.09962, 0.1708, 0.07432, 0.1488, 0.1286, 0.2288, 0.156, 0.07019, 0.7243, 0.02431, 0.7876, 0.07649, 0.8141, 0.1116, 0.7657, 0.5582, 0.6199, 0.5308, 0.6371, 0.5744, 0.6762, 0.1488, 0.2393, 0.07231, 0.2753, 0.1001, 0.3268, 0.1708, 0.2935, 0.5027, 0.4438, 0.4936, 0.5029, 0.552, 0.498, 0.5569, 0.466, 0.8165, 0.5308, 0.8068, 0.4999, 0.7484, 0.5039, 0.7663, 0.5609, 0.1708, 0.07432, 0.1001, 0.04105, 0.07231, 0.09257, 0.1488, 0.1286, 0.02431, 0.7876, 0.0002288, 0.8619, 0.05806, 0.871, 0.07649, 0.8141, 0.5308, 0.6371, 0.5167, 0.6662, 0.5744, 0.6762, 0.6903, 0.6783, 0.6326, 0.6883, 0.6467, 0.7174, 0.07649, 0.4939, 0.05806, 0.4371, 0.0002288, 0.4462, 0.02431, 0.5205, 0.8068, 0.4999, 0.8122, 0.468, 0.7584, 0.4449, 0.7484, 0.5039, 0.1001, 0.04105, 0.03352, 0.0002288, 0.0002288, 0.04839, 0.07231, 0.09257, 0.0002288, 0.8619, 0.0002981, 0.94, 0.05811, 0.9308, 0.05806, 0.871, 0.5167, 0.6662, 0.5202, 0.6984, 0.5744, 0.6762, 0.6903, 0.6783, 0.6361, 0.6561, 0.6326, 0.6883, 0.05806, 0.4371, 0.05811, 0.3773, 0.0002982, 0.3681, 0.0002288, 0.4462, 0.07231, 0.2753, 0.0002288, 0.3195, 0.03352, 0.3676, 0.1001, 0.3268, 0.4936, 0.5029, 0.5125, 0.5596, 0.5622, 0.5287, 0.552, 0.498, 0.4931, 0.94, 0.4932, 0.8619, 0.4354, 0.871, 0.4353, 0.9308, 0.5234, 0.7049, 0.5465, 0.7276, 0.5744, 0.6762, 0.6903, 0.6783, 0.6623, 0.6269, 0.6392, 0.6496, 0.4353, 0.3773, 0.4354, 0.4371, 0.4932, 0.4462, 0.4931, 0.3681, 0.875, 0.3195, 0.8029, 0.2753, 0.7751, 0.3268, 0.8417, 0.3676, 0.6294, 0.6194, 0.6865, 0.6015, 0.6563, 0.5513, 0.6255, 0.561, 0.8699, 0.4264, 0.9019, 0.4313, 0.9241, 0.3771, 0.865, 0.3681, 0.8417, 0.0002288, 0.7751, 0.04105, 0.8029, 0.09257, 0.875, 0.04839, 0.6903, 0.6783, 0.6939, 0.6199, 0.6623, 0.6269, 0.4354, 0.4371, 0.4169, 0.4939, 0.4691, 0.5205, 0.4932, 0.4462, 0.8029, 0.2753, 0.7264, 0.2393, 0.7044, 0.2935, 0.7751, 0.3268, 0.6865, 0.6015, 0.7291, 0.5596, 0.6794, 0.5287, 0.6563, 0.5513, 0.9019, 0.4313, 0.9281, 0.4503, 0.9725, 0.4121, 0.9241, 0.3771, 0.7751, 0.04105, 0.7044, 0.07432, 0.7264, 0.1286, 0.8029, 0.09257, 0.4932, 0.8619, 0.4691, 0.7876, 0.4169, 0.8141, 0.4354, 0.871, 0.5465, 0.7276, 0.578, 0.7346, 0.5744, 0.6762])
me_sphere_006.materials.append(mat_material_001)
me_sphere_006.use_remesh_preserve_volume = False
me_sphere_006.use_remesh_preserve_attributes = False
me_sphere_006.use_mirror_vertex_groups = False
me_sphere_006.update()
me_sphere_001 = bpy.data.meshes.new('Sphere.001')
me_sphere_001.from_pydata([(0.0, 1.51e-07, -1.0), (-8.163e-08, 2.397e-08, 1.0), (0.2069, 0.3219, 0.9239), (0.3823, 0.5949, 0.7071), (0.4995, 0.7772, 0.3827), (0.5406, 0.8413, -4.371e-08), (0.4995, 0.7772, -0.3827), (0.3823, 0.5949, -0.7071), (0.2069, 0.3219, -0.9239), (0.3481, 0.159, 0.9239), (0.6432, 0.2937, 0.7071), (0.8404, 0.3838, 0.3827), (0.9096, 0.4154, -4.371e-08), (0.8404, 0.3838, -0.3827), (0.6432, 0.2937, -0.7071), (0.3481, 0.159, -0.9239), (0.3788, -0.05446, 0.9239), (0.6999, -0.1006, 0.7071), (0.9145, -0.1315, 0.3827), (0.9898, -0.1423, -4.371e-08), (0.9145, -0.1315, -0.3827), (0.6999, -0.1006, -0.7071), (0.3788, -0.05446, -0.9239), (0.2892, -0.2506, 0.9239), (0.5344, -0.4631, 0.7071), (0.6982, -0.605, 0.3827), (0.7557, -0.6549, -4.371e-08), (0.6982, -0.605, -0.3827), (0.5344, -0.4631, -0.7071), (0.2892, -0.2506, -0.9239), (0.1078, -0.3672, 0.9239), (0.1992, -0.6785, 0.7071), (0.2603, -0.8865, 0.3827), (0.2817, -0.9595, -4.371e-08), (0.2603, -0.8865, -0.3827), (0.1992, -0.6785, -0.7071), (0.1078, -0.3672, -0.9239), (-0.1078, -0.3672, 0.9239), (-0.1992, -0.6785, 0.7071), (-0.2603, -0.8865, 0.3827), (-0.2817, -0.9595, -4.371e-08), (-0.2603, -0.8865, -0.3827), (-0.1992, -0.6785, -0.7071), (-0.1078, -0.3672, -0.9239), (-0.2892, -0.2506, 0.9239), (-0.5344, -0.4631, 0.7071), (-0.6982, -0.605, 0.3827), (-0.7557, -0.6549, -4.371e-08), (-0.6982, -0.605, -0.3827), (-0.5344, -0.4631, -0.7071), (-0.2892, -0.2506, -0.9239), (-0.3788, -0.05446, 0.9239), (-0.6999, -0.1006, 0.7071), (-0.9145, -0.1315, 0.3827), (-0.9898, -0.1423, -4.371e-08), (-0.9145, -0.1315, -0.3827), (-0.6999, -0.1006, -0.7071), (-0.3788, -0.05446, -0.9239), (-0.3481, 0.159, 0.9239), (-0.6432, 0.2937, 0.7071), (-0.8404, 0.3838, 0.3827), (-0.9096, 0.4154, -4.371e-08), (-0.8404, 0.3838, -0.3827), (-0.6432, 0.2937, -0.7071), (-0.3481, 0.159, -0.9239), (-0.2069, 0.3219, 0.9239), (-0.3823, 0.5949, 0.7071), (-0.4995, 0.7772, 0.3827), (-0.5406, 0.8413, -4.371e-08), (-0.4995, 0.7772, -0.3827), (-0.3823, 0.5949, -0.7071), (-0.2069, 0.3219, -0.9239), (-1.263e-07, 0.3827, 0.9239), (-2.903e-07, 0.7071, 0.7071), (-3.797e-07, 0.9239, 0.3827), (-2.306e-07, 1.0, -4.371e-08), (-3.797e-07, 0.9239, -0.3827), (-2.903e-07, 0.7071, -0.7071), (-1.71e-07, 0.3827, -0.9239)], [], [(75, 74, 4, 5), (73, 72, 2, 3), (78, 77, 7, 8), (76, 75, 5, 6), (74, 73, 3, 4), (72, 1, 2), (0, 78, 8), (77, 76, 6, 7), (8, 7, 14, 15), (6, 5, 12, 13), (4, 3, 10, 11), (2, 1, 9), (0, 8, 15), (7, 6, 13, 14), (5, 4, 11, 12), (3, 2, 9, 10), (9, 1, 16), (0, 15, 22), (14, 13, 20, 21), (12, 11, 18, 19), (10, 9, 16, 17), (15, 14, 21, 22), (13, 12, 19, 20), (11, 10, 17, 18), (21, 20, 27, 28), (19, 18, 25, 26), (17, 16, 23, 24), (22, 21, 28, 29), (20, 19, 26, 27), (18, 17, 24, 25), (16, 1, 23), (0, 22, 29), (29, 28, 35, 36), (27, 26, 33, 34), (25, 24, 31, 32), (23, 1, 30), (0, 29, 36), (28, 27, 34, 35), (26, 25, 32, 33), (24, 23, 30, 31), (34, 33, 40, 41), (32, 31, 38, 39), (30, 1, 37), (0, 36, 43), (35, 34, 41, 42), (33, 32, 39, 40), (31, 30, 37, 38), (36, 35, 42, 43), (0, 43, 50), (42, 41, 48, 49), (40, 39, 46, 47), (38, 37, 44, 45), (43, 42, 49, 50), (41, 40, 47, 48), (39, 38, 45, 46), (37, 1, 44), (47, 46, 53, 54), (45, 44, 51, 52), (50, 49, 56, 57), (48, 47, 54, 55), (46, 45, 52, 53), (44, 1, 51), (0, 50, 57), (49, 48, 55, 56), (57, 56, 63, 64), (55, 54, 61, 62), (53, 52, 59, 60), (51, 1, 58), (0, 57, 64), (56, 55, 62, 63), (54, 53, 60, 61), (52, 51, 58, 59), (60, 59, 66, 67), (58, 1, 65), (0, 64, 71), (63, 62, 69, 70), (61, 60, 67, 68), (59, 58, 65, 66), (64, 63, 70, 71), (62, 61, 68, 69), (0, 71, 78), (70, 69, 76, 77), (68, 67, 74, 75), (66, 65, 72, 73), (71, 70, 77, 78), (69, 68, 75, 76), (67, 66, 73, 74), (65, 1, 72)])
_uv = me_sphere_001.uv_layers.new(name='UVMap')
_uv.uv.foreach_set('vector', [0.7264, 0.2393, 0.7044, 0.2935, 0.6305, 0.2682, 0.6464, 0.2119, 0.7291, 0.5596, 0.6794, 0.5287, 0.6896, 0.498, 0.7479, 0.5029, 0.9281, 0.4503, 0.9725, 0.4121, 0.9998, 0.4653, 0.9429, 0.4791, 0.7044, 0.07432, 0.7264, 0.1286, 0.6464, 0.156, 0.6305, 0.09962, 0.4691, 0.7876, 0.4169, 0.8141, 0.3818, 0.7657, 0.4232, 0.7243, 0.578, 0.7346, 0.5744, 0.6762, 0.6085, 0.7238, 0.6903, 0.6783, 0.6939, 0.6199, 0.7244, 0.6308, 0.4169, 0.4939, 0.4691, 0.5205, 0.4232, 0.5837, 0.3818, 0.5423, 0.9429, 0.4791, 0.9998, 0.4653, 0.9998, 0.5251, 0.9429, 0.5114, 0.6305, 0.09962, 0.6464, 0.156, 0.5639, 0.1744, 0.5543, 0.1167, 0.4232, 0.7243, 0.3818, 0.7657, 0.3335, 0.7306, 0.36, 0.6784, 0.6085, 0.7238, 0.5744, 0.6762, 0.6286, 0.6984, 0.6903, 0.6783, 0.7244, 0.6308, 0.7444, 0.6561, 0.3818, 0.5423, 0.4232, 0.5837, 0.36, 0.6296, 0.3335, 0.5775, 0.6464, 0.2119, 0.6305, 0.2682, 0.5543, 0.2512, 0.5639, 0.1934, 0.7479, 0.5029, 0.6896, 0.498, 0.6847, 0.466, 0.7389, 0.4438, 0.6286, 0.6984, 0.5744, 0.6762, 0.6321, 0.6662, 0.6903, 0.6783, 0.7444, 0.6561, 0.7479, 0.6883, 0.3335, 0.5775, 0.36, 0.6296, 0.2858, 0.6538, 0.2766, 0.596, 0.5639, 0.1934, 0.5543, 0.2512, 0.4767, 0.2426, 0.4799, 0.1842, 0.7389, 0.4438, 0.6847, 0.466, 0.6658, 0.4397, 0.7039, 0.3953, 0.9429, 0.5114, 0.9998, 0.5251, 0.9725, 0.5783, 0.9281, 0.5402, 0.5543, 0.1167, 0.5639, 0.1744, 0.4799, 0.1837, 0.4767, 0.1252, 0.36, 0.6784, 0.3335, 0.7306, 0.2766, 0.7121, 0.2858, 0.6543, 0.2766, 0.596, 0.2858, 0.6538, 0.2077, 0.6538, 0.2168, 0.596, 0.4799, 0.1842, 0.4767, 0.2426, 0.3986, 0.2426, 0.3953, 0.1842, 0.7039, 0.3953, 0.6658, 0.4397, 0.637, 0.425, 0.6507, 0.3681, 0.9281, 0.5402, 0.9725, 0.5783, 0.9241, 0.6133, 0.9019, 0.5591, 0.4767, 0.1252, 0.4799, 0.1837, 0.3953, 0.1837, 0.3986, 0.1252, 0.2858, 0.6543, 0.2766, 0.7121, 0.2168, 0.7121, 0.2077, 0.6543, 0.6321, 0.6662, 0.5744, 0.6762, 0.618, 0.6371, 0.6903, 0.6783, 0.7479, 0.6883, 0.7338, 0.7174, 0.9019, 0.5591, 0.9241, 0.6133, 0.865, 0.6224, 0.8699, 0.564, 0.3986, 0.1252, 0.3953, 0.1837, 0.3113, 0.1744, 0.3209, 0.1167, 0.2077, 0.6543, 0.2168, 0.7121, 0.16, 0.7306, 0.1334, 0.6784, 0.618, 0.6371, 0.5744, 0.6762, 0.5906, 0.6199, 0.6903, 0.6783, 0.7338, 0.7174, 0.7064, 0.7346, 0.2168, 0.596, 0.2077, 0.6538, 0.1334, 0.6296, 0.16, 0.5775, 0.3953, 0.1842, 0.3986, 0.2426, 0.3209, 0.2512, 0.3113, 0.1934, 0.6507, 0.3681, 0.637, 0.425, 0.6046, 0.425, 0.5909, 0.3681, 0.3209, 0.1167, 0.3113, 0.1744, 0.2288, 0.156, 0.2447, 0.09962, 0.1334, 0.6784, 0.16, 0.7306, 0.1116, 0.7657, 0.07019, 0.7243, 0.5906, 0.6199, 0.5744, 0.6762, 0.5582, 0.6199, 0.6903, 0.6783, 0.7064, 0.7346, 0.6741, 0.7346, 0.16, 0.5775, 0.1334, 0.6296, 0.07019, 0.5837, 0.1116, 0.5423, 0.3113, 0.1934, 0.3209, 0.2512, 0.2447, 0.2682, 0.2288, 0.2119, 0.5909, 0.3681, 0.6046, 0.425, 0.5758, 0.4397, 0.5377, 0.3953, 0.8699, 0.564, 0.865, 0.6224, 0.8082, 0.6035, 0.8392, 0.5538, 0.6903, 0.6783, 0.6741, 0.7346, 0.6467, 0.7174, 0.1116, 0.5423, 0.07019, 0.5837, 0.02431, 0.5205, 0.07649, 0.4939, 0.2288, 0.2119, 0.2447, 0.2682, 0.1708, 0.2935, 0.1488, 0.2393, 0.5377, 0.3953, 0.5758, 0.4397, 0.5569, 0.466, 0.5027, 0.4438, 0.8392, 0.5538, 0.8082, 0.6035, 0.7663, 0.5609, 0.8165, 0.5308, 0.2447, 0.09962, 0.2288, 0.156, 0.1488, 0.1286, 0.1708, 0.07432, 0.07019, 0.7243, 0.1116, 0.7657, 0.07649, 0.8141, 0.02431, 0.7876, 0.5582, 0.6199, 0.5744, 0.6762, 0.5308, 0.6371, 0.1488, 0.2393, 0.1708, 0.2935, 0.1001, 0.3268, 0.07231, 0.2753, 0.5027, 0.4438, 0.5569, 0.466, 0.552, 0.498, 0.4936, 0.5029, 0.8165, 0.5308, 0.7663, 0.5609, 0.7484, 0.5039, 0.8068, 0.4999, 0.1708, 0.07432, 0.1488, 0.1286, 0.07231, 0.09257, 0.1001, 0.04105, 0.02431, 0.7876, 0.07649, 0.8141, 0.05806, 0.871, 0.0002288, 0.8619, 0.5308, 0.6371, 0.5744, 0.6762, 0.5167, 0.6662, 0.6903, 0.6783, 0.6467, 0.7174, 0.6326, 0.6883, 0.07649, 0.4939, 0.02431, 0.5205, 0.0002288, 0.4462, 0.05806, 0.4371, 0.8068, 0.4999, 0.7484, 0.5039, 0.7584, 0.4449, 0.8122, 0.468, 0.1001, 0.04105, 0.07231, 0.09257, 0.0002288, 0.04839, 0.03352, 0.0002288, 0.0002288, 0.8619, 0.05806, 0.871, 0.05811, 0.9308, 0.0002981, 0.94, 0.5167, 0.6662, 0.5744, 0.6762, 0.5202, 0.6984, 0.6903, 0.6783, 0.6326, 0.6883, 0.6361, 0.6561, 0.05806, 0.4371, 0.0002288, 0.4462, 0.0002982, 0.3681, 0.05811, 0.3773, 0.07231, 0.2753, 0.1001, 0.3268, 0.03352, 0.3676, 0.0002288, 0.3195, 0.4936, 0.5029, 0.552, 0.498, 0.5622, 0.5287, 0.5125, 0.5596, 0.4931, 0.94, 0.4353, 0.9308, 0.4354, 0.871, 0.4932, 0.8619, 0.5234, 0.7049, 0.5744, 0.6762, 0.5465, 0.7276, 0.6903, 0.6783, 0.6392, 0.6496, 0.6623, 0.6269, 0.4353, 0.3773, 0.4931, 0.3681, 0.4932, 0.4462, 0.4354, 0.4371, 0.875, 0.3195, 0.8417, 0.3676, 0.7751, 0.3268, 0.8029, 0.2753, 0.6294, 0.6194, 0.6255, 0.561, 0.6563, 0.5513, 0.6865, 0.6015, 0.8699, 0.4264, 0.865, 0.3681, 0.9241, 0.3771, 0.9019, 0.4313, 0.8417, 0.0002288, 0.875, 0.04839, 0.8029, 0.09257, 0.7751, 0.04105, 0.6903, 0.6783, 0.6623, 0.6269, 0.6939, 0.6199, 0.4354, 0.4371, 0.4932, 0.4462, 0.4691, 0.5205, 0.4169, 0.4939, 0.8029, 0.2753, 0.7751, 0.3268, 0.7044, 0.2935, 0.7264, 0.2393, 0.6865, 0.6015, 0.6563, 0.5513, 0.6794, 0.5287, 0.7291, 0.5596, 0.9019, 0.4313, 0.9241, 0.3771, 0.9725, 0.4121, 0.9281, 0.4503, 0.7751, 0.04105, 0.8029, 0.09257, 0.7264, 0.1286, 0.7044, 0.07432, 0.4932, 0.8619, 0.4354, 0.871, 0.4169, 0.8141, 0.4691, 0.7876, 0.5465, 0.7276, 0.5744, 0.6762, 0.578, 0.7346])
me_sphere_001.materials.append(mat_ojos)
me_sphere_001.use_remesh_preserve_volume = False
me_sphere_001.use_remesh_preserve_attributes = False
me_sphere_001.use_mirror_vertex_groups = False
me_sphere_001.update()
me_sphere_005 = bpy.data.meshes.new('Sphere.005')
me_sphere_005.from_pydata([(0.0, 1.51e-07, -1.0), (-8.163e-08, 2.397e-08, 1.0), (0.2069, 0.3219, 0.9239), (0.3823, 0.5949, 0.7071), (0.4995, 0.7772, 0.3827), (0.5406, 0.8413, -4.371e-08), (0.4995, 0.7772, -0.3827), (0.3823, 0.5949, -0.7071), (0.2069, 0.3219, -0.9239), (0.3481, 0.159, 0.9239), (0.6432, 0.2937, 0.7071), (0.8404, 0.3838, 0.3827), (0.9096, 0.4154, -4.371e-08), (0.8404, 0.3838, -0.3827), (0.6432, 0.2937, -0.7071), (0.3481, 0.159, -0.9239), (0.3788, -0.05446, 0.9239), (0.6999, -0.1006, 0.7071), (0.9145, -0.1315, 0.3827), (0.9898, -0.1423, -4.371e-08), (0.9145, -0.1315, -0.3827), (0.6999, -0.1006, -0.7071), (0.3788, -0.05446, -0.9239), (0.2892, -0.2506, 0.9239), (0.5344, -0.4631, 0.7071), (0.6982, -0.605, 0.3827), (0.7557, -0.6549, -4.371e-08), (0.6982, -0.605, -0.3827), (0.5344, -0.4631, -0.7071), (0.2892, -0.2506, -0.9239), (0.1078, -0.3672, 0.9239), (0.1992, -0.6785, 0.7071), (0.2603, -0.8865, 0.3827), (0.2817, -0.9595, -4.371e-08), (0.2603, -0.8865, -0.3827), (0.1992, -0.6785, -0.7071), (0.1078, -0.3672, -0.9239), (-0.1078, -0.3672, 0.9239), (-0.1992, -0.6785, 0.7071), (-0.2603, -0.8865, 0.3827), (-0.2817, -0.9595, -4.371e-08), (-0.2603, -0.8865, -0.3827), (-0.1992, -0.6785, -0.7071), (-0.1078, -0.3672, -0.9239), (-0.2892, -0.2506, 0.9239), (-0.5344, -0.4631, 0.7071), (-0.6982, -0.605, 0.3827), (-0.7557, -0.6549, -4.371e-08), (-0.6982, -0.605, -0.3827), (-0.5344, -0.4631, -0.7071), (-0.2892, -0.2506, -0.9239), (-0.3788, -0.05446, 0.9239), (-0.6999, -0.1006, 0.7071), (-0.9145, -0.1315, 0.3827), (-0.9898, -0.1423, -4.371e-08), (-0.9145, -0.1315, -0.3827), (-0.6999, -0.1006, -0.7071), (-0.3788, -0.05446, -0.9239), (-0.3481, 0.159, 0.9239), (-0.6432, 0.2937, 0.7071), (-0.8404, 0.3838, 0.3827), (-0.9096, 0.4154, -4.371e-08), (-0.8404, 0.3838, -0.3827), (-0.6432, 0.2937, -0.7071), (-0.3481, 0.159, -0.9239), (-0.2069, 0.3219, 0.9239), (-0.3823, 0.5949, 0.7071), (-0.4995, 0.7772, 0.3827), (-0.5406, 0.8413, -4.371e-08), (-0.4995, 0.7772, -0.3827), (-0.3823, 0.5949, -0.7071), (-0.2069, 0.3219, -0.9239), (-1.263e-07, 0.3827, 0.9239), (-2.903e-07, 0.7071, 0.7071), (-3.797e-07, 0.9239, 0.3827), (-2.306e-07, 1.0, -4.371e-08), (-3.797e-07, 0.9239, -0.3827), (-2.903e-07, 0.7071, -0.7071), (-1.71e-07, 0.3827, -0.9239)], [], [(75, 5, 4, 74), (73, 3, 2, 72), (78, 8, 7, 77), (76, 6, 5, 75), (74, 4, 3, 73), (72, 2, 1), (0, 8, 78), (77, 7, 6, 76), (8, 15, 14, 7), (6, 13, 12, 5), (4, 11, 10, 3), (2, 9, 1), (0, 15, 8), (7, 14, 13, 6), (5, 12, 11, 4), (3, 10, 9, 2), (9, 16, 1), (0, 22, 15), (14, 21, 20, 13), (12, 19, 18, 11), (10, 17, 16, 9), (15, 22, 21, 14), (13, 20, 19, 12), (11, 18, 17, 10), (21, 28, 27, 20), (19, 26, 25, 18), (17, 24, 23, 16), (22, 29, 28, 21), (20, 27, 26, 19), (18, 25, 24, 17), (16, 23, 1), (0, 29, 22), (29, 36, 35, 28), (27, 34, 33, 26), (25, 32, 31, 24), (23, 30, 1), (0, 36, 29), (28, 35, 34, 27), (26, 33, 32, 25), (24, 31, 30, 23), (34, 41, 40, 33), (32, 39, 38, 31), (30, 37, 1), (0, 43, 36), (35, 42, 41, 34), (33, 40, 39, 32), (31, 38, 37, 30), (36, 43, 42, 35), (0, 50, 43), (42, 49, 48, 41), (40, 47, 46, 39), (38, 45, 44, 37), (43, 50, 49, 42), (41, 48, 47, 40), (39, 46, 45, 38), (37, 44, 1), (47, 54, 53, 46), (45, 52, 51, 44), (50, 57, 56, 49), (48, 55, 54, 47), (46, 53, 52, 45), (44, 51, 1), (0, 57, 50), (49, 56, 55, 48), (57, 64, 63, 56), (55, 62, 61, 54), (53, 60, 59, 52), (51, 58, 1), (0, 64, 57), (56, 63, 62, 55), (54, 61, 60, 53), (52, 59, 58, 51), (60, 67, 66, 59), (58, 65, 1), (0, 71, 64), (63, 70, 69, 62), (61, 68, 67, 60), (59, 66, 65, 58), (64, 71, 70, 63), (62, 69, 68, 61), (0, 78, 71), (70, 77, 76, 69), (68, 75, 74, 67), (66, 73, 72, 65), (71, 78, 77, 70), (69, 76, 75, 68), (67, 74, 73, 66), (65, 72, 1)])
_uv = me_sphere_005.uv_layers.new(name='UVMap')
_uv.uv.foreach_set('vector', [0.7264, 0.2393, 0.6464, 0.2119, 0.6305, 0.2682, 0.7044, 0.2935, 0.7291, 0.5596, 0.7479, 0.5029, 0.6896, 0.498, 0.6794, 0.5287, 0.9281, 0.4503, 0.9429, 0.4791, 0.9998, 0.4653, 0.9725, 0.4121, 0.7044, 0.07432, 0.6305, 0.09962, 0.6464, 0.156, 0.7264, 0.1286, 0.4691, 0.7876, 0.4232, 0.7243, 0.3818, 0.7657, 0.4169, 0.8141, 0.578, 0.7346, 0.6085, 0.7238, 0.5744, 0.6762, 0.6903, 0.6783, 0.7244, 0.6308, 0.6939, 0.6199, 0.4169, 0.4939, 0.3818, 0.5423, 0.4232, 0.5837, 0.4691, 0.5205, 0.9429, 0.4791, 0.9429, 0.5114, 0.9998, 0.5251, 0.9998, 0.4653, 0.6305, 0.09962, 0.5543, 0.1167, 0.5639, 0.1744, 0.6464, 0.156, 0.4232, 0.7243, 0.36, 0.6784, 0.3335, 0.7306, 0.3818, 0.7657, 0.6085, 0.7238, 0.6286, 0.6984, 0.5744, 0.6762, 0.6903, 0.6783, 0.7444, 0.6561, 0.7244, 0.6308, 0.3818, 0.5423, 0.3335, 0.5775, 0.36, 0.6296, 0.4232, 0.5837, 0.6464, 0.2119, 0.5639, 0.1934, 0.5543, 0.2512, 0.6305, 0.2682, 0.7479, 0.5029, 0.7389, 0.4438, 0.6847, 0.466, 0.6896, 0.498, 0.6286, 0.6984, 0.6321, 0.6662, 0.5744, 0.6762, 0.6903, 0.6783, 0.7479, 0.6883, 0.7444, 0.6561, 0.3335, 0.5775, 0.2766, 0.596, 0.2858, 0.6538, 0.36, 0.6296, 0.5639, 0.1934, 0.4799, 0.1842, 0.4767, 0.2426, 0.5543, 0.2512, 0.7389, 0.4438, 0.7039, 0.3953, 0.6658, 0.4397, 0.6847, 0.466, 0.9429, 0.5114, 0.9281, 0.5402, 0.9725, 0.5783, 0.9998, 0.5251, 0.5543, 0.1167, 0.4767, 0.1252, 0.4799, 0.1837, 0.5639, 0.1744, 0.36, 0.6784, 0.2858, 0.6543, 0.2766, 0.7121, 0.3335, 0.7306, 0.2766, 0.596, 0.2168, 0.596, 0.2077, 0.6538, 0.2858, 0.6538, 0.4799, 0.1842, 0.3953, 0.1842, 0.3986, 0.2426, 0.4767, 0.2426, 0.7039, 0.3953, 0.6507, 0.3681, 0.637, 0.425, 0.6658, 0.4397, 0.9281, 0.5402, 0.9019, 0.5591, 0.9241, 0.6133, 0.9725, 0.5783, 0.4767, 0.1252, 0.3986, 0.1252, 0.3953, 0.1837, 0.4799, 0.1837, 0.2858, 0.6543, 0.2077, 0.6543, 0.2168, 0.7121, 0.2766, 0.7121, 0.6321, 0.6662, 0.618, 0.6371, 0.5744, 0.6762, 0.6903, 0.6783, 0.7338, 0.7174, 0.7479, 0.6883, 0.9019, 0.5591, 0.8699, 0.564, 0.865, 0.6224, 0.9241, 0.6133, 0.3986, 0.1252, 0.3209, 0.1167, 0.3113, 0.1744, 0.3953, 0.1837, 0.2077, 0.6543, 0.1334, 0.6784, 0.16, 0.7306, 0.2168, 0.7121, 0.618, 0.6371, 0.5906, 0.6199, 0.5744, 0.6762, 0.6903, 0.6783, 0.7064, 0.7346, 0.7338, 0.7174, 0.2168, 0.596, 0.16, 0.5775, 0.1334, 0.6296, 0.2077, 0.6538, 0.3953, 0.1842, 0.3113, 0.1934, 0.3209, 0.2512, 0.3986, 0.2426, 0.6507, 0.3681, 0.5909, 0.3681, 0.6046, 0.425, 0.637, 0.425, 0.3209, 0.1167, 0.2447, 0.09962, 0.2288, 0.156, 0.3113, 0.1744, 0.1334, 0.6784, 0.07019, 0.7243, 0.1116, 0.7657, 0.16, 0.7306, 0.5906, 0.6199, 0.5582, 0.6199, 0.5744, 0.6762, 0.6903, 0.6783, 0.6741, 0.7346, 0.7064, 0.7346, 0.16, 0.5775, 0.1116, 0.5423, 0.07019, 0.5837, 0.1334, 0.6296, 0.3113, 0.1934, 0.2288, 0.2119, 0.2447, 0.2682, 0.3209, 0.2512, 0.5909, 0.3681, 0.5377, 0.3953, 0.5758, 0.4397, 0.6046, 0.425, 0.8699, 0.564, 0.8392, 0.5538, 0.8082, 0.6035, 0.865, 0.6224, 0.6903, 0.6783, 0.6467, 0.7174, 0.6741, 0.7346, 0.1116, 0.5423, 0.07649, 0.4939, 0.02431, 0.5205, 0.07019, 0.5837, 0.2288, 0.2119, 0.1488, 0.2393, 0.1708, 0.2935, 0.2447, 0.2682, 0.5377, 0.3953, 0.5027, 0.4438, 0.5569, 0.466, 0.5758, 0.4397, 0.8392, 0.5538, 0.8165, 0.5308, 0.7663, 0.5609, 0.8082, 0.6035, 0.2447, 0.09962, 0.1708, 0.07432, 0.1488, 0.1286, 0.2288, 0.156, 0.07019, 0.7243, 0.02431, 0.7876, 0.07649, 0.8141, 0.1116, 0.7657, 0.5582, 0.6199, 0.5308, 0.6371, 0.5744, 0.6762, 0.1488, 0.2393, 0.07231, 0.2753, 0.1001, 0.3268, 0.1708, 0.2935, 0.5027, 0.4438, 0.4936, 0.5029, 0.552, 0.498, 0.5569, 0.466, 0.8165, 0.5308, 0.8068, 0.4999, 0.7484, 0.5039, 0.7663, 0.5609, 0.1708, 0.07432, 0.1001, 0.04105, 0.07231, 0.09257, 0.1488, 0.1286, 0.02431, 0.7876, 0.0002288, 0.8619, 0.05806, 0.871, 0.07649, 0.8141, 0.5308, 0.6371, 0.5167, 0.6662, 0.5744, 0.6762, 0.6903, 0.6783, 0.6326, 0.6883, 0.6467, 0.7174, 0.07649, 0.4939, 0.05806, 0.4371, 0.0002288, 0.4462, 0.02431, 0.5205, 0.8068, 0.4999, 0.8122, 0.468, 0.7584, 0.4449, 0.7484, 0.5039, 0.1001, 0.04105, 0.03352, 0.0002288, 0.0002288, 0.04839, 0.07231, 0.09257, 0.0002288, 0.8619, 0.0002981, 0.94, 0.05811, 0.9308, 0.05806, 0.871, 0.5167, 0.6662, 0.5202, 0.6984, 0.5744, 0.6762, 0.6903, 0.6783, 0.6361, 0.6561, 0.6326, 0.6883, 0.05806, 0.4371, 0.05811, 0.3773, 0.0002982, 0.3681, 0.0002288, 0.4462, 0.07231, 0.2753, 0.0002288, 0.3195, 0.03352, 0.3676, 0.1001, 0.3268, 0.4936, 0.5029, 0.5125, 0.5596, 0.5622, 0.5287, 0.552, 0.498, 0.4931, 0.94, 0.4932, 0.8619, 0.4354, 0.871, 0.4353, 0.9308, 0.5234, 0.7049, 0.5465, 0.7276, 0.5744, 0.6762, 0.6903, 0.6783, 0.6623, 0.6269, 0.6392, 0.6496, 0.4353, 0.3773, 0.4354, 0.4371, 0.4932, 0.4462, 0.4931, 0.3681, 0.875, 0.3195, 0.8029, 0.2753, 0.7751, 0.3268, 0.8417, 0.3676, 0.6294, 0.6194, 0.6865, 0.6015, 0.6563, 0.5513, 0.6255, 0.561, 0.8699, 0.4264, 0.9019, 0.4313, 0.9241, 0.3771, 0.865, 0.3681, 0.8417, 0.0002288, 0.7751, 0.04105, 0.8029, 0.09257, 0.875, 0.04839, 0.6903, 0.6783, 0.6939, 0.6199, 0.6623, 0.6269, 0.4354, 0.4371, 0.4169, 0.4939, 0.4691, 0.5205, 0.4932, 0.4462, 0.8029, 0.2753, 0.7264, 0.2393, 0.7044, 0.2935, 0.7751, 0.3268, 0.6865, 0.6015, 0.7291, 0.5596, 0.6794, 0.5287, 0.6563, 0.5513, 0.9019, 0.4313, 0.9281, 0.4503, 0.9725, 0.4121, 0.9241, 0.3771, 0.7751, 0.04105, 0.7044, 0.07432, 0.7264, 0.1286, 0.8029, 0.09257, 0.4932, 0.8619, 0.4691, 0.7876, 0.4169, 0.8141, 0.4354, 0.871, 0.5465, 0.7276, 0.578, 0.7346, 0.5744, 0.6762])
me_sphere_005.materials.append(mat_material_001)
me_sphere_005.use_remesh_preserve_volume = False
me_sphere_005.use_remesh_preserve_attributes = False
me_sphere_005.use_mirror_vertex_groups = False
me_sphere_005.update()
me_circle = bpy.data.meshes.new('Circle')
me_circle.from_pydata([(3.376e-08, 1.284, -0.0249), (-0.2506, 1.044, -0.0249), (-0.4915, 0.8955, -0.0249), (-0.7135, 0.8687, -0.0249), (-0.9082, 0.9082, -0.0249), (-1.215, 0.7932, -0.0249), (-1.504, 0.6164, -0.0249), (-1.477, 0.2506, -0.0249), (-1.284, 1.593e-08, -0.0249), (-1.26, -0.2506, -0.0249), (-1.187, -0.4915, -0.0249), (-0.9954, -0.6626, -0.0249), (-0.7705, -0.7163, -0.0249), (-0.6461, -1.068, -0.0249), (-0.4915, -1.187, -0.0249), (-0.2506, -1.26, -0.0249), (4.523e-07, -1.284, -0.0249), (0.2506, -1.228, -0.0249), (0.4915, -1.187, -0.0249), (0.6703, -1.004, -0.0249), (0.9082, -0.9082, -0.0249), (0.9579, -0.7135, -0.0249), (0.9022, -0.4915, -0.0249), (0.8002, -0.2506, -0.0249), (0.9274, 1.159e-06, -0.0249), (1.145, 0.2506, -0.0249), (1.187, 0.4915, -0.0249), (1.033, 0.7135, -0.0249), (0.9082, 0.9082, -0.0249), (0.7135, 1.159, -0.0249), (0.4915, 1.401, -0.0249), (0.2506, 1.459, -0.0249)], [], [(1, 2, 3, 4, 5, 6, 7, 8, 9, 10, 11, 12, 13, 14, 15, 16, 17, 18, 19, 20, 21, 22, 23, 24, 25, 26, 27, 28, 29, 30, 31, 0)])
me_circle.materials.append(mat_material_003)
me_circle.use_remesh_preserve_volume = False
me_circle.use_remesh_preserve_attributes = False
me_circle.use_mirror_vertex_groups = False
me_circle.update()
me_cube = bpy.data.meshes.new('Cube')
me_cube.from_pydata([(1.0, 1.0, -1.0), (1.0, -1.0, -1.0), (-1.0, -1.0, -1.0), (-1.0, 1.0, -1.0), (0.8557, 0.8698, 1.053), (0.8557, -0.8013, 1.053), (-0.8154, -0.8013, 1.053), (-0.7209, 1.028, 1.053), (0.8958, 0.8958, -0.3583), (0.8958, -0.8958, -0.3583), (-0.8958, -0.8958, -0.3583), (-0.8958, 0.8958, -0.3583), (0.5494, 0.8698, 1.053), (0.4246, 0.8774, 0.92), (0.2971, 0.8698, 1.053), (0.4718, 0.9827, 0.7743), (0.4394, 0.6481, 1.0), (-1.0, -0.204, -0.9475), (-1.0, -0.1673, -0.9292), (-1.0, -0.1235, -0.9475), (-0.9247, -0.1709, -0.9494), (-0.9884, -0.1575, -0.8761), (0.9827, 0.9827, 0.7743), (0.9827, -0.9827, 0.7743), (-0.9827, -0.9827, 0.7743), (-0.9827, 0.9827, 0.7743), (0.972, 0.972, -0.8274), (0.972, -0.972, -0.8274), (-0.972, -0.972, -0.8274), (-0.972, 0.972, -0.8274), (1.0, -0.7296, -1.0), (0.8557, -0.5753, 1.053), (0.8958, -0.6535, -0.3583), (0.9827, -0.7169, 0.7743), (0.972, -0.7091, -0.8274), (1.0, 0.6462, -1.0), (0.8557, 0.5743, 1.053), (0.8958, 0.5789, -0.3583), (0.9827, 0.635, 0.7743), (0.972, 0.6281, -0.8274), (-0.6359, 1.054, -0.3583), (-0.5055, 1.028, 1.053), (-0.6457, 1.141, 0.7743), (-0.6349, 1.13, -0.8274), (-0.6346, 1.158, -1.0), (-0.8154, -0.66, 1.053), (-0.8958, -0.7444, -0.3583), (-0.9827, -0.8166, 0.7743), (-0.972, -0.8077, -0.8274), (-0.972, -0.1676, -0.8274), (1.0, -0.1968, -1.0), (-1.0, -0.8249, -0.9885), (-0.009298, -1.384, -1.0), (0.01234, -1.185, 1.053), (-0.00833, -1.28, -0.3583), (-0.009138, -1.366, 0.7743), (-0.009038, -1.356, -0.8274), (-0.002365, 1.306, -1.0), (-0.01862, 1.202, -0.3583), (-0.006736, 1.278, -0.8274), (-0.02526, 1.289, 0.7743), (1.071, -0.000511, 1.053), (1.111, -0.03732, -0.3583), (1.198, -0.04094, 0.7743), (1.187, -0.04049, -0.8274), (-0.4833, 0.1839, 1.053), (-0.6109, 0.0757, -0.3583), (-0.6978, 0.08304, 0.7743)], [], [(0, 35, 50, 20, 19, 3, 44, 57), (4, 12, 16, 14, 41, 7, 65, 45, 6, 53, 5, 31, 61, 36), (33, 31, 5, 23), (55, 53, 6, 24), (67, 65, 7, 25), (26, 0, 57, 59), (22, 8, 58, 60, 15), (48, 46, 66, 11, 29, 49), (56, 54, 10, 28), (34, 32, 9, 27), (12, 15, 13), (13, 15, 14), (14, 16, 13), (13, 16, 12), (19, 20, 18), (18, 20, 17), (17, 21, 18), (18, 21, 19), (4, 22, 15, 12), (66, 67, 25, 11), (54, 55, 24, 10), (32, 33, 23, 9), (30, 34, 27, 1), (52, 56, 28, 2), (2, 28, 48, 51), (8, 26, 59, 58), (15, 60, 42, 41, 14), (35, 39, 64, 34, 30, 50), (62, 63, 33, 32), (64, 62, 32, 34), (63, 61, 31, 33), (22, 4, 36, 38), (26, 8, 37, 39), (8, 22, 38, 37), (0, 26, 39, 35), (10, 24, 47, 46), (40, 43, 29, 11), (43, 44, 3, 29), (41, 42, 25, 7), (42, 40, 11, 25), (28, 10, 46, 48), (24, 6, 45, 47), (21, 49, 29, 3, 19), (20, 50, 30, 1, 52, 2, 51, 17), (51, 48, 49, 21, 17), (1, 27, 56, 52), (9, 23, 55, 54), (27, 9, 54, 56), (23, 5, 53, 55), (58, 59, 43, 40), (59, 57, 44, 43), (60, 58, 40, 42), (38, 36, 61, 63), (39, 37, 62, 64), (37, 38, 63, 62), (46, 47, 67, 66), (47, 45, 65, 67)])
_uv = me_cube.uv_layers.new(name='UVMap')
_uv.uv.foreach_set('vector', [0.7434, 0.2631, 0.7426, 0.3066, 0.7412, 0.4101, 0.4959, 0.4044, 0.4871, 0.3977, 0.4957, 0.2569, 0.53, 0.2585, 0.6197, 0.2604, 8.81e-05, 0.2662, 0.03115, 0.2438, 0.05924, 0.2583, 0.0927, 0.2614, 0.2048, 0.265, 0.2318, 0.2658, 0.2287, 0.3614, 0.2257, 0.4571, 0.2252, 0.4747, 0.1207, 0.4714, 0.01627, 0.4681, 0.01717, 0.4398, 0.01944, 0.368, 0.02172, 0.2962, 0.9603, 0.4766, 0.9981, 0.4596, 0.9978, 0.4874, 0.96, 0.5093, 0.6142, 0.7345, 0.6168, 0.7764, 0.5116, 0.7764, 0.4905, 0.7345, 0.2693, 0.3655, 0.2287, 0.3614, 0.2318, 0.2658, 0.2728, 0.253, 0.7405, 0.2415, 0.7434, 0.2631, 0.6197, 0.2604, 0.6198, 0.2387, 0.7472, 0.04341, 0.7326, 0.1828, 0.6201, 0.1799, 0.6232, 0.03993, 0.6844, 0.04167, 0.4673, 0.4841, 0.4082, 0.4737, 0.4113, 0.371, 0.4144, 0.2683, 0.4731, 0.2601, 0.4713, 0.403, 0.6142, 0.5316, 0.6142, 0.5915, 0.5014, 0.5915, 0.4919, 0.5316, 0.762, 0.4736, 0.8207, 0.4674, 0.8205, 0.4972, 0.7618, 0.5062, 0.6949, 0.004978, 0.6844, 0.04167, 0.678, 0.01972, 0.681, 0.01906, 0.6844, 0.04167, 0.6639, 0.004087, 0.0927, 0.2614, 0.05924, 0.2583, 0.08368, 0.2402, 0.04908, 0.2297, 0.05924, 0.2583, 0.03115, 0.2438, 0.4871, 0.3977, 0.4959, 0.4044, 0.4853, 0.4037, 0.4853, 0.4037, 0.4959, 0.4044, 0.4869, 0.4087, 0.4869, 0.4087, 0.4781, 0.402, 0.4853, 0.4037, 0.4853, 0.4037, 0.4781, 0.402, 0.4871, 0.3977, 0.7326, 0.006022, 0.7472, 0.04341, 0.6844, 0.04167, 0.6949, 0.004978, 0.4113, 0.371, 0.2693, 0.3655, 0.2728, 0.253, 0.4144, 0.2683, 0.6142, 0.5915, 0.6142, 0.7345, 0.4905, 0.7345, 0.5014, 0.5915, 0.8207, 0.4674, 0.9603, 0.4766, 0.96, 0.5093, 0.8205, 0.4972, 0.7404, 0.4759, 0.762, 0.4736, 0.7618, 0.5062, 0.7402, 0.5096, 0.6142, 0.5096, 0.6142, 0.5316, 0.4919, 0.5316, 0.4883, 0.5096, 0.4883, 0.5096, 0.4664, 0.5049, 0.4673, 0.4841, 0.4882, 0.4874, 0.7326, 0.1828, 0.7405, 0.2415, 0.6198, 0.2387, 0.6201, 0.1799, 0.6844, 0.04167, 0.6232, 0.03993, 0.5353, 0.03742, 0.5536, 0.0009425, 0.6639, 0.004087, 0.7426, 0.3066, 0.7641, 0.3091, 0.7631, 0.3914, 0.762, 0.4736, 0.7404, 0.4759, 0.7412, 0.4101, 0.8216, 0.3917, 0.9612, 0.3936, 0.9603, 0.4766, 0.8207, 0.4674, 0.7631, 0.3914, 0.8216, 0.3917, 0.8207, 0.4674, 0.762, 0.4736, 0.9612, 0.3936, 0.9988, 0.3891, 0.9981, 0.4596, 0.9603, 0.4766, 0.9625, 0.268, 0.9999, 0.2823, 0.9995, 0.3185, 0.962, 0.3107, 0.7648, 0.2669, 0.8229, 0.2771, 0.8224, 0.316, 0.7641, 0.3091, 0.8229, 0.2771, 0.9625, 0.268, 0.962, 0.3107, 0.8224, 0.316, 0.7434, 0.2631, 0.7648, 0.2669, 0.7641, 0.3091, 0.7426, 0.3066, 0.4074, 0.4927, 0.265, 0.4987, 0.2657, 0.4779, 0.4082, 0.4737, 0.5324, 0.1776, 0.5307, 0.2366, 0.5004, 0.2353, 0.512, 0.1769, 0.5307, 0.2366, 0.53, 0.2585, 0.4957, 0.2569, 0.5004, 0.2353, 0.5536, 0.0008645, 0.5353, 0.03742, 0.5054, 0.03655, 0.5271, 8.81e-05, 0.5353, 0.03742, 0.5324, 0.1776, 0.512, 0.1769, 0.5054, 0.03655, 0.4664, 0.5049, 0.4074, 0.4927, 0.4082, 0.4737, 0.4673, 0.4841, 0.265, 0.4987, 0.2252, 0.4747, 0.2257, 0.4571, 0.2657, 0.4779, 0.4781, 0.402, 0.4713, 0.403, 0.4731, 0.2601, 0.4957, 0.2569, 0.4871, 0.3977, 0.4959, 0.4044, 0.7412, 0.4101, 0.7404, 0.4759, 0.7402, 0.5096, 0.6142, 0.5096, 0.4883, 0.5096, 0.4882, 0.4874, 0.4869, 0.4087, 0.4882, 0.4874, 0.4673, 0.4841, 0.4713, 0.403, 0.4781, 0.402, 0.4869, 0.4087, 0.7402, 0.5096, 0.7366, 0.5316, 0.6142, 0.5316, 0.6142, 0.5096, 0.727, 0.5915, 0.738, 0.7345, 0.6142, 0.7345, 0.6142, 0.5915, 0.7366, 0.5316, 0.727, 0.5915, 0.6142, 0.5915, 0.6142, 0.5316, 0.738, 0.7345, 0.722, 0.7764, 0.6168, 0.7764, 0.6142, 0.7345, 0.6201, 0.1799, 0.6198, 0.2387, 0.5307, 0.2366, 0.5324, 0.1776, 0.6198, 0.2387, 0.6197, 0.2604, 0.53, 0.2585, 0.5307, 0.2366, 0.6232, 0.03993, 0.6201, 0.1799, 0.5324, 0.1776, 0.5353, 0.03742, 0.962, 0.3107, 0.9995, 0.3185, 0.9988, 0.3891, 0.9612, 0.3936, 0.7641, 0.3091, 0.8224, 0.316, 0.8216, 0.3917, 0.7631, 0.3914, 0.8224, 0.316, 0.962, 0.3107, 0.9612, 0.3936, 0.8216, 0.3917, 0.4082, 0.4737, 0.2657, 0.4779, 0.2693, 0.3655, 0.4113, 0.371, 0.2657, 0.4779, 0.2257, 0.4571, 0.2287, 0.3614, 0.2693, 0.3655])
me_cube.materials.append(mat_material)
me_cube.use_remesh_preserve_volume = False
me_cube.use_remesh_preserve_attributes = False
me_cube.use_mirror_vertex_groups = False
me_cube.update()
me_cube_004 = bpy.data.meshes.new('Cube.004')
me_cube_004.from_pydata([(0.9595, 0.9605, -0.961), (0.9595, -0.9563, -0.961), (-0.9573, -0.9563, -0.961), (-0.9572, 0.9605, -0.961), (0.8212, 0.8357, 1.006), (0.8212, -0.7658, 1.006), (-0.7804, -0.7658, 1.006), (-0.6898, 0.9871, 1.006), (0.8597, 0.8606, -0.3459), (0.8597, -0.8564, -0.3459), (-0.8574, -0.8564, -0.3459), (-0.8574, 0.8606, -0.3459), (0.5276, 0.8357, 1.006), (0.4081, 0.843, 0.8791), (0.2858, 0.8357, 1.006), (0.4533, 0.9439, 0.7395), (0.4223, 0.6233, 0.9558), (-0.9572, -0.1934, -0.9107), (-0.9572, -0.1582, -0.8931), (-0.9572, -0.1163, -0.9107), (-0.885, -0.1617, -0.9125), (-0.9461, -0.1489, -0.8422), (0.9429, 0.9439, 0.7395), (0.9429, -0.9397, 0.7395), (-0.9407, -0.9397, 0.7395), (-0.9407, 0.9439, 0.7395), (0.9327, 0.9336, -0.7956), (0.9327, -0.9294, -0.7956), (-0.9304, -0.9294, -0.7956), (-0.9304, 0.9336, -0.7956), (0.9595, -0.6971, -0.961), (0.8212, -0.5493, 1.006), (0.8597, -0.6243, -0.3459), (0.9429, -0.685, 0.7395), (0.9327, -0.6775, -0.7956), (0.9595, 0.6214, -0.961), (0.8212, 0.5525, 1.006), (0.8597, 0.5569, -0.3459), (0.9429, 0.6107, 0.7395), (0.9327, 0.6041, -0.7956), (-0.6083, 1.012, -0.3459), (-0.4833, 0.9871, 1.006), (-0.6177, 1.095, 0.7395), (-0.6074, 1.085, -0.7956), (-0.607, 1.112, -0.961), (-0.7804, -0.6305, 1.006), (-0.8574, -0.7113, -0.3459), (-0.9407, -0.7805, 0.7395), (-0.9304, -0.772, -0.7956), (-0.9304, -0.1585, -0.7956), (0.9595, -0.1865, -0.961), (-0.9573, -0.7884, -0.9499), (-0.007773, -1.324, -0.961), (0.01296, -1.134, 1.006), (-0.006844, -1.224, -0.3459), (-0.007619, -1.307, 0.7395), (-0.007523, -1.297, -0.7956), (-0.001128, 1.254, -0.961), (-0.01671, 1.154, -0.3459), (-0.005317, 1.227, -0.7956), (-0.02307, 1.237, 0.7395), (1.028, 0.001602, 1.006), (1.066, -0.03368, -0.3459), (1.149, -0.03714, 0.7395), (1.139, -0.03672, -0.7956), (-0.462, 0.1783, 1.006), (-0.5843, 0.07464, -0.3459), (-0.6676, 0.08168, 0.7395)], [], [(0, 57, 44, 3, 19, 20, 50, 35), (4, 36, 61, 31, 5, 53, 6, 45, 65, 7, 41, 14, 16, 12), (33, 23, 5, 31), (55, 24, 6, 53), (67, 25, 7, 65), (26, 59, 57, 0), (22, 15, 60, 58, 8), (48, 49, 29, 11, 66, 46), (56, 28, 10, 54), (34, 27, 9, 32), (12, 13, 15), (13, 14, 15), (14, 13, 16), (13, 12, 16), (19, 18, 20), (18, 17, 20), (17, 18, 21), (18, 19, 21), (4, 12, 15, 22), (66, 11, 25, 67), (54, 10, 24, 55), (32, 9, 23, 33), (30, 1, 27, 34), (52, 2, 28, 56), (2, 51, 48, 28), (8, 58, 59, 26), (15, 14, 41, 42, 60), (35, 50, 30, 34, 64, 39), (62, 32, 33, 63), (64, 34, 32, 62), (63, 33, 31, 61), (22, 38, 36, 4), (26, 39, 37, 8), (8, 37, 38, 22), (0, 35, 39, 26), (10, 46, 47, 24), (40, 11, 29, 43), (43, 29, 3, 44), (41, 7, 25, 42), (42, 25, 11, 40), (28, 48, 46, 10), (24, 47, 45, 6), (21, 19, 3, 29, 49), (20, 17, 51, 2, 52, 1, 30, 50), (51, 17, 21, 49, 48), (1, 52, 56, 27), (9, 54, 55, 23), (27, 56, 54, 9), (23, 55, 53, 5), (58, 40, 43, 59), (59, 43, 44, 57), (60, 42, 40, 58), (38, 63, 61, 36), (39, 64, 62, 37), (37, 62, 63, 38), (46, 66, 67, 47), (47, 67, 65, 45)])
_uv = me_cube_004.uv_layers.new(name='UVMap')
_uv.uv.foreach_set('vector', [0.7434, 0.2631, 0.6197, 0.2604, 0.53, 0.2585, 0.4957, 0.2569, 0.4871, 0.3977, 0.4959, 0.4044, 0.7412, 0.4101, 0.7426, 0.3066, 8.81e-05, 0.2662, 0.02172, 0.2962, 0.01944, 0.368, 0.01717, 0.4398, 0.01627, 0.4681, 0.1207, 0.4714, 0.2252, 0.4747, 0.2257, 0.4571, 0.2287, 0.3614, 0.2318, 0.2658, 0.2048, 0.265, 0.0927, 0.2614, 0.05924, 0.2583, 0.03115, 0.2438, 0.9603, 0.4766, 0.96, 0.5093, 0.9978, 0.4874, 0.9981, 0.4596, 0.6142, 0.7345, 0.4905, 0.7345, 0.5116, 0.7764, 0.6168, 0.7764, 0.2693, 0.3655, 0.2728, 0.253, 0.2318, 0.2658, 0.2287, 0.3614, 0.7405, 0.2415, 0.6198, 0.2387, 0.6197, 0.2604, 0.7434, 0.2631, 0.7472, 0.04341, 0.6844, 0.04167, 0.6232, 0.03993, 0.6201, 0.1799, 0.7326, 0.1828, 0.4673, 0.4841, 0.4713, 0.403, 0.4731, 0.2601, 0.4144, 0.2683, 0.4113, 0.371, 0.4082, 0.4737, 0.6142, 0.5316, 0.4919, 0.5316, 0.5014, 0.5915, 0.6142, 0.5915, 0.762, 0.4736, 0.7618, 0.5062, 0.8205, 0.4972, 0.8207, 0.4674, 0.6949, 0.004978, 0.678, 0.01972, 0.6844, 0.04167, 0.681, 0.01906, 0.6639, 0.004087, 0.6844, 0.04167, 0.0927, 0.2614, 0.08368, 0.2402, 0.05924, 0.2583, 0.04908, 0.2297, 0.03115, 0.2438, 0.05924, 0.2583, 0.4871, 0.3977, 0.4853, 0.4037, 0.4959, 0.4044, 0.4853, 0.4037, 0.4869, 0.4087, 0.4959, 0.4044, 0.4869, 0.4087, 0.4853, 0.4037, 0.4781, 0.402, 0.4853, 0.4037, 0.4871, 0.3977, 0.4781, 0.402, 0.7326, 0.006022, 0.6949, 0.004978, 0.6844, 0.04167, 0.7472, 0.04341, 0.4113, 0.371, 0.4144, 0.2683, 0.2728, 0.253, 0.2693, 0.3655, 0.6142, 0.5915, 0.5014, 0.5915, 0.4905, 0.7345, 0.6142, 0.7345, 0.8207, 0.4674, 0.8205, 0.4972, 0.96, 0.5093, 0.9603, 0.4766, 0.7404, 0.4759, 0.7402, 0.5096, 0.7618, 0.5062, 0.762, 0.4736, 0.6142, 0.5096, 0.4883, 0.5096, 0.4919, 0.5316, 0.6142, 0.5316, 0.4883, 0.5096, 0.4882, 0.4874, 0.4673, 0.4841, 0.4664, 0.5049, 0.7326, 0.1828, 0.6201, 0.1799, 0.6198, 0.2387, 0.7405, 0.2415, 0.6844, 0.04167, 0.6639, 0.004087, 0.5536, 0.0009425, 0.5353, 0.03742, 0.6232, 0.03993, 0.7426, 0.3066, 0.7412, 0.4101, 0.7404, 0.4759, 0.762, 0.4736, 0.7631, 0.3914, 0.7641, 0.3091, 0.8216, 0.3917, 0.8207, 0.4674, 0.9603, 0.4766, 0.9612, 0.3936, 0.7631, 0.3914, 0.762, 0.4736, 0.8207, 0.4674, 0.8216, 0.3917, 0.9612, 0.3936, 0.9603, 0.4766, 0.9981, 0.4596, 0.9988, 0.3891, 0.9625, 0.268, 0.962, 0.3107, 0.9995, 0.3185, 0.9999, 0.2823, 0.7648, 0.2669, 0.7641, 0.3091, 0.8224, 0.316, 0.8229, 0.2771, 0.8229, 0.2771, 0.8224, 0.316, 0.962, 0.3107, 0.9625, 0.268, 0.7434, 0.2631, 0.7426, 0.3066, 0.7641, 0.3091, 0.7648, 0.2669, 0.4074, 0.4927, 0.4082, 0.4737, 0.2657, 0.4779, 0.265, 0.4987, 0.5324, 0.1776, 0.512, 0.1769, 0.5004, 0.2353, 0.5307, 0.2366, 0.5307, 0.2366, 0.5004, 0.2353, 0.4957, 0.2569, 0.53, 0.2585, 0.5536, 0.0008645, 0.5271, 8.81e-05, 0.5054, 0.03655, 0.5353, 0.03742, 0.5353, 0.03742, 0.5054, 0.03655, 0.512, 0.1769, 0.5324, 0.1776, 0.4664, 0.5049, 0.4673, 0.4841, 0.4082, 0.4737, 0.4074, 0.4927, 0.265, 0.4987, 0.2657, 0.4779, 0.2257, 0.4571, 0.2252, 0.4747, 0.4781, 0.402, 0.4871, 0.3977, 0.4957, 0.2569, 0.4731, 0.2601, 0.4713, 0.403, 0.4959, 0.4044, 0.4869, 0.4087, 0.4882, 0.4874, 0.4883, 0.5096, 0.6142, 0.5096, 0.7402, 0.5096, 0.7404, 0.4759, 0.7412, 0.4101, 0.4882, 0.4874, 0.4869, 0.4087, 0.4781, 0.402, 0.4713, 0.403, 0.4673, 0.4841, 0.7402, 0.5096, 0.6142, 0.5096, 0.6142, 0.5316, 0.7366, 0.5316, 0.727, 0.5915, 0.6142, 0.5915, 0.6142, 0.7345, 0.738, 0.7345, 0.7366, 0.5316, 0.6142, 0.5316, 0.6142, 0.5915, 0.727, 0.5915, 0.738, 0.7345, 0.6142, 0.7345, 0.6168, 0.7764, 0.722, 0.7764, 0.6201, 0.1799, 0.5324, 0.1776, 0.5307, 0.2366, 0.6198, 0.2387, 0.6198, 0.2387, 0.5307, 0.2366, 0.53, 0.2585, 0.6197, 0.2604, 0.6232, 0.03993, 0.5353, 0.03742, 0.5324, 0.1776, 0.6201, 0.1799, 0.962, 0.3107, 0.9612, 0.3936, 0.9988, 0.3891, 0.9995, 0.3185, 0.7641, 0.3091, 0.7631, 0.3914, 0.8216, 0.3917, 0.8224, 0.316, 0.8224, 0.316, 0.8216, 0.3917, 0.9612, 0.3936, 0.962, 0.3107, 0.4082, 0.4737, 0.4113, 0.371, 0.2693, 0.3655, 0.2657, 0.4779, 0.2657, 0.4779, 0.2693, 0.3655, 0.2287, 0.3614, 0.2257, 0.4571])
me_cube_004.materials.append(mat_material_002)
me_cube_004.use_remesh_preserve_volume = False
me_cube_004.use_remesh_preserve_attributes = False
me_cube_004.use_mirror_vertex_groups = False
me_cube_004.update()
me_cube_003 = bpy.data.meshes.new('Cube.003')
me_cube_003.from_pydata([(0.9595, 0.9605, -0.961), (0.9595, -0.9563, -0.961), (-0.9573, -0.9563, -0.961), (-0.9572, 0.9605, -0.961), (0.8212, 0.8357, 1.006), (0.8212, -0.7658, 1.006), (-0.7804, -0.7658, 1.006), (-0.6898, 0.9871, 1.006), (0.8597, 0.8606, -0.3459), (0.8597, -0.8564, -0.3459), (-0.8574, -0.8564, -0.3459), (-0.8574, 0.8606, -0.3459), (0.5276, 0.8357, 1.006), (0.4081, 0.843, 0.8791), (0.2858, 0.8357, 1.006), (0.4533, 0.9439, 0.7395), (0.4223, 0.6233, 0.9558), (-0.9572, -0.1934, -0.9107), (-0.9572, -0.1582, -0.8931), (-0.9572, -0.1163, -0.9107), (-0.885, -0.1617, -0.9125), (-0.9461, -0.1489, -0.8422), (0.9429, 0.9439, 0.7395), (0.9429, -0.9397, 0.7395), (-0.9407, -0.9397, 0.7395), (-0.9407, 0.9439, 0.7395), (0.9327, 0.9336, -0.7956), (0.9327, -0.9294, -0.7956), (-0.9304, -0.9294, -0.7956), (-0.9304, 0.9336, -0.7956), (0.9595, -0.6971, -0.961), (0.8212, -0.5493, 1.006), (0.8597, -0.6243, -0.3459), (0.9429, -0.685, 0.7395), (0.9327, -0.6775, -0.7956), (0.9595, 0.6214, -0.961), (0.8212, 0.5525, 1.006), (0.8597, 0.5569, -0.3459), (0.9429, 0.6107, 0.7395), (0.9327, 0.6041, -0.7956), (-0.6083, 1.012, -0.3459), (-0.4833, 0.9871, 1.006), (-0.6177, 1.095, 0.7395), (-0.6074, 1.085, -0.7956), (-0.607, 1.112, -0.961), (-0.7804, -0.6305, 1.006), (-0.8574, -0.7113, -0.3459), (-0.9407, -0.7805, 0.7395), (-0.9304, -0.772, -0.7956), (-0.9304, -0.1585, -0.7956), (0.9595, -0.1865, -0.961), (-0.9573, -0.7884, -0.9499), (-0.007773, -1.324, -0.961), (0.01296, -1.134, 1.006), (-0.006844, -1.224, -0.3459), (-0.007619, -1.307, 0.7395), (-0.007523, -1.297, -0.7956), (-0.001128, 1.254, -0.961), (-0.01671, 1.154, -0.3459), (-0.005317, 1.227, -0.7956), (-0.02307, 1.237, 0.7395), (1.028, 0.001602, 1.006), (1.066, -0.03368, -0.3459), (1.149, -0.03714, 0.7395), (1.139, -0.03672, -0.7956), (-0.462, 0.1783, 1.006), (-0.5843, 0.07464, -0.3459), (-0.6676, 0.08168, 0.7395)], [], [(0, 57, 44, 3, 19, 20, 50, 35), (4, 36, 61, 31, 5, 53, 6, 45, 65, 7, 41, 14, 16, 12), (33, 23, 5, 31), (55, 24, 6, 53), (67, 25, 7, 65), (26, 59, 57, 0), (22, 15, 60, 58, 8), (48, 49, 29, 11, 66, 46), (56, 28, 10, 54), (34, 27, 9, 32), (12, 13, 15), (13, 14, 15), (14, 13, 16), (13, 12, 16), (19, 18, 20), (18, 17, 20), (17, 18, 21), (18, 19, 21), (4, 12, 15, 22), (66, 11, 25, 67), (54, 10, 24, 55), (32, 9, 23, 33), (30, 1, 27, 34), (52, 2, 28, 56), (2, 51, 48, 28), (8, 58, 59, 26), (15, 14, 41, 42, 60), (35, 50, 30, 34, 64, 39), (62, 32, 33, 63), (64, 34, 32, 62), (63, 33, 31, 61), (22, 38, 36, 4), (26, 39, 37, 8), (8, 37, 38, 22), (0, 35, 39, 26), (10, 46, 47, 24), (40, 11, 29, 43), (43, 29, 3, 44), (41, 7, 25, 42), (42, 25, 11, 40), (28, 48, 46, 10), (24, 47, 45, 6), (21, 19, 3, 29, 49), (20, 17, 51, 2, 52, 1, 30, 50), (51, 17, 21, 49, 48), (1, 52, 56, 27), (9, 54, 55, 23), (27, 56, 54, 9), (23, 55, 53, 5), (58, 40, 43, 59), (59, 43, 44, 57), (60, 42, 40, 58), (38, 63, 61, 36), (39, 64, 62, 37), (37, 62, 63, 38), (46, 66, 67, 47), (47, 67, 65, 45)])
_uv = me_cube_003.uv_layers.new(name='UVMap')
_uv.uv.foreach_set('vector', [0.7434, 0.2631, 0.6197, 0.2604, 0.53, 0.2585, 0.4957, 0.2569, 0.4871, 0.3977, 0.4959, 0.4044, 0.7412, 0.4101, 0.7426, 0.3066, 8.81e-05, 0.2662, 0.02172, 0.2962, 0.01944, 0.368, 0.01717, 0.4398, 0.01627, 0.4681, 0.1207, 0.4714, 0.2252, 0.4747, 0.2257, 0.4571, 0.2287, 0.3614, 0.2318, 0.2658, 0.2048, 0.265, 0.0927, 0.2614, 0.05924, 0.2583, 0.03115, 0.2438, 0.9603, 0.4766, 0.96, 0.5093, 0.9978, 0.4874, 0.9981, 0.4596, 0.6142, 0.7345, 0.4905, 0.7345, 0.5116, 0.7764, 0.6168, 0.7764, 0.2693, 0.3655, 0.2728, 0.253, 0.2318, 0.2658, 0.2287, 0.3614, 0.7405, 0.2415, 0.6198, 0.2387, 0.6197, 0.2604, 0.7434, 0.2631, 0.7472, 0.04341, 0.6844, 0.04167, 0.6232, 0.03993, 0.6201, 0.1799, 0.7326, 0.1828, 0.4673, 0.4841, 0.4713, 0.403, 0.4731, 0.2601, 0.4144, 0.2683, 0.4113, 0.371, 0.4082, 0.4737, 0.6142, 0.5316, 0.4919, 0.5316, 0.5014, 0.5915, 0.6142, 0.5915, 0.762, 0.4736, 0.7618, 0.5062, 0.8205, 0.4972, 0.8207, 0.4674, 0.6949, 0.004978, 0.678, 0.01972, 0.6844, 0.04167, 0.681, 0.01906, 0.6639, 0.004087, 0.6844, 0.04167, 0.0927, 0.2614, 0.08368, 0.2402, 0.05924, 0.2583, 0.04908, 0.2297, 0.03115, 0.2438, 0.05924, 0.2583, 0.4871, 0.3977, 0.4853, 0.4037, 0.4959, 0.4044, 0.4853, 0.4037, 0.4869, 0.4087, 0.4959, 0.4044, 0.4869, 0.4087, 0.4853, 0.4037, 0.4781, 0.402, 0.4853, 0.4037, 0.4871, 0.3977, 0.4781, 0.402, 0.7326, 0.006022, 0.6949, 0.004978, 0.6844, 0.04167, 0.7472, 0.04341, 0.4113, 0.371, 0.4144, 0.2683, 0.2728, 0.253, 0.2693, 0.3655, 0.6142, 0.5915, 0.5014, 0.5915, 0.4905, 0.7345, 0.6142, 0.7345, 0.8207, 0.4674, 0.8205, 0.4972, 0.96, 0.5093, 0.9603, 0.4766, 0.7404, 0.4759, 0.7402, 0.5096, 0.7618, 0.5062, 0.762, 0.4736, 0.6142, 0.5096, 0.4883, 0.5096, 0.4919, 0.5316, 0.6142, 0.5316, 0.4883, 0.5096, 0.4882, 0.4874, 0.4673, 0.4841, 0.4664, 0.5049, 0.7326, 0.1828, 0.6201, 0.1799, 0.6198, 0.2387, 0.7405, 0.2415, 0.6844, 0.04167, 0.6639, 0.004087, 0.5536, 0.0009425, 0.5353, 0.03742, 0.6232, 0.03993, 0.7426, 0.3066, 0.7412, 0.4101, 0.7404, 0.4759, 0.762, 0.4736, 0.7631, 0.3914, 0.7641, 0.3091, 0.8216, 0.3917, 0.8207, 0.4674, 0.9603, 0.4766, 0.9612, 0.3936, 0.7631, 0.3914, 0.762, 0.4736, 0.8207, 0.4674, 0.8216, 0.3917, 0.9612, 0.3936, 0.9603, 0.4766, 0.9981, 0.4596, 0.9988, 0.3891, 0.9625, 0.268, 0.962, 0.3107, 0.9995, 0.3185, 0.9999, 0.2823, 0.7648, 0.2669, 0.7641, 0.3091, 0.8224, 0.316, 0.8229, 0.2771, 0.8229, 0.2771, 0.8224, 0.316, 0.962, 0.3107, 0.9625, 0.268, 0.7434, 0.2631, 0.7426, 0.3066, 0.7641, 0.3091, 0.7648, 0.2669, 0.4074, 0.4927, 0.4082, 0.4737, 0.2657, 0.4779, 0.265, 0.4987, 0.5324, 0.1776, 0.512, 0.1769, 0.5004, 0.2353, 0.5307, 0.2366, 0.5307, 0.2366, 0.5004, 0.2353, 0.4957, 0.2569, 0.53, 0.2585, 0.5536, 0.0008645, 0.5271, 8.81e-05, 0.5054, 0.03655, 0.5353, 0.03742, 0.5353, 0.03742, 0.5054, 0.03655, 0.512, 0.1769, 0.5324, 0.1776, 0.4664, 0.5049, 0.4673, 0.4841, 0.4082, 0.4737, 0.4074, 0.4927, 0.265, 0.4987, 0.2657, 0.4779, 0.2257, 0.4571, 0.2252, 0.4747, 0.4781, 0.402, 0.4871, 0.3977, 0.4957, 0.2569, 0.4731, 0.2601, 0.4713, 0.403, 0.4959, 0.4044, 0.4869, 0.4087, 0.4882, 0.4874, 0.4883, 0.5096, 0.6142, 0.5096, 0.7402, 0.5096, 0.7404, 0.4759, 0.7412, 0.4101, 0.4882, 0.4874, 0.4869, 0.4087, 0.4781, 0.402, 0.4713, 0.403, 0.4673, 0.4841, 0.7402, 0.5096, 0.6142, 0.5096, 0.6142, 0.5316, 0.7366, 0.5316, 0.727, 0.5915, 0.6142, 0.5915, 0.6142, 0.7345, 0.738, 0.7345, 0.7366, 0.5316, 0.6142, 0.5316, 0.6142, 0.5915, 0.727, 0.5915, 0.738, 0.7345, 0.6142, 0.7345, 0.6168, 0.7764, 0.722, 0.7764, 0.6201, 0.1799, 0.5324, 0.1776, 0.5307, 0.2366, 0.6198, 0.2387, 0.6198, 0.2387, 0.5307, 0.2366, 0.53, 0.2585, 0.6197, 0.2604, 0.6232, 0.03993, 0.5353, 0.03742, 0.5324, 0.1776, 0.6201, 0.1799, 0.962, 0.3107, 0.9612, 0.3936, 0.9988, 0.3891, 0.9995, 0.3185, 0.7641, 0.3091, 0.7631, 0.3914, 0.8216, 0.3917, 0.8224, 0.316, 0.8224, 0.316, 0.8216, 0.3917, 0.9612, 0.3936, 0.962, 0.3107, 0.4082, 0.4737, 0.4113, 0.371, 0.2693, 0.3655, 0.2657, 0.4779, 0.2657, 0.4779, 0.2693, 0.3655, 0.2287, 0.3614, 0.2257, 0.4571])
me_cube_003.materials.append(mat_material_001)
me_cube_003.use_remesh_preserve_volume = False
me_cube_003.use_remesh_preserve_attributes = False
me_cube_003.use_mirror_vertex_groups = False
me_cube_003.update()

# ---- objects
ob_sphere_004 = bpy.data.objects.new('Sphere.004', me_sphere_004)
ob_sphere_003 = bpy.data.objects.new('Sphere.003', me_sphere_002)
ob_sphere_002 = bpy.data.objects.new('Sphere.002', me_sphere)
ob_sphere_001 = bpy.data.objects.new('Sphere.001', me_sphere_003)
ob_sphere_006 = bpy.data.objects.new('Sphere.006', me_sphere_006)
ob_sphere = bpy.data.objects.new('Sphere', me_sphere_001)
ob_sphere_005 = bpy.data.objects.new('Sphere.005', me_sphere_005)
ob_lamp = bpy.data.objects.new('Lamp', light_lamp)
ob_camera = bpy.data.objects.new('Camera', cam_camera)
ob_circle = bpy.data.objects.new('Circle', me_circle)
ob_empty = bpy.data.objects.new('Empty', None)
ob_cube = bpy.data.objects.new('Cube', me_cube)
ob_cube_002 = bpy.data.objects.new('Cube.002', me_cube_004)
ob_cube_001 = bpy.data.objects.new('Cube.001', me_cube_003)

# ---- transforms, parenting, visibility, modifiers, constraints
ob_sphere_004.parent = ob_cube
ob_sphere_004.matrix_parent_inverse = Matrix(((1.0, 0.0, 0.0, 0.0), (0.0, 1.0, 0.0, 0.0), (0.0, 0.0, 1.0, -0.9116), (0.0, 0.0, 0.0, 1.0)))
ob_sphere_004.location = (-0.4614, 0.5523, 0.3156)
ob_sphere_004.rotation_euler = (-0.8697, -0.0, 0.0)
ob_sphere_004.scale = (0.4949, 0.4413, 0.2863)
ob_sphere_004.lineart.crease_threshold = 0.0
ob_sphere_003.parent = ob_cube
ob_sphere_003.matrix_parent_inverse = Matrix(((1.0, 0.0, 0.0, 0.0), (0.0, 1.0, 0.0, 0.0), (0.0, 0.0, 1.0, -0.9116), (0.0, 0.0, 0.0, 1.0)))
ob_sphere_003.location = (-0.3054, -0.3297, 0.4858)
ob_sphere_003.rotation_euler = (-2.077, -0.0, 0.0)
ob_sphere_003.scale = (0.4949, 0.4413, 0.2863)
ob_sphere_003.lineart.crease_threshold = 0.0
ob_sphere_002.parent = ob_cube
ob_sphere_002.matrix_parent_inverse = Matrix(((1.0, 0.0, 0.0, 0.0), (0.0, 1.0, 0.0, 0.0), (0.0, 0.0, 1.0, -0.9116), (0.0, 0.0, 0.0, 1.0)))
ob_sphere_002.location = (0.3213, 0.5514, 0.981)
ob_sphere_002.rotation_euler = (-0.1199, -0.0, 0.0)
ob_sphere_002.scale = (0.4949, 0.4949, 0.4949)
ob_sphere_002.lineart.crease_threshold = 0.0
ob_sphere_001.location = (-0.3919, 0.3328, 0.7979)
ob_sphere_001.rotation_euler = (0.0, 0.0, 3.921)
ob_sphere_001.scale = (0.354, 0.354, 0.354)
ob_sphere_001.lineart.crease_threshold = 0.0
ob_sphere_006.parent = ob_sphere_001
ob_sphere_006.matrix_parent_inverse = Matrix(((0.7975, 2.71, 0.0, -0.1828), (-2.71, 0.7975, 0.0, 0.3993), (0.0, 0.0, 2.825, -2.254), (0.0, 0.0, 0.0, 1.0)))
ob_sphere_006.location = (0.1584, 0.02138, 0.7979)
ob_sphere_006.rotation_euler = (0.0, 0.0, 1.276)
ob_sphere_006.scale = (0.3748, 0.3748, 0.3748)
ob_sphere_006.lineart.crease_threshold = 0.0
ob_sphere.location = (0.2671, -0.04357, 1.203)
ob_sphere.rotation_euler = (0.01805, -0.04526, 3.762)
ob_sphere.scale = (0.354, 0.354, 0.354)
ob_sphere.lineart.crease_threshold = 0.0
ob_sphere_005.parent = ob_sphere
ob_sphere_005.matrix_parent_inverse = Matrix(((1.139, 2.582, 0.1278, -0.5509), (-2.585, 1.138, 0.05093, -1.342), (-0.004955, -0.1375, 2.822, -3.23), (0.0, 0.0, 0.0, 1.0)))
ob_sphere_005.location = (-0.3485, 0.3094, 1.171)
ob_sphere_005.rotation_euler = (0.01805, -0.04526, 1.172)
ob_sphere_005.scale = (0.3852, 0.3852, 0.3852)
ob_sphere_005.lineart.crease_threshold = 0.0
ob_lamp.location = (4.076, 0.9508, 5.904)
ob_lamp.rotation_euler = (0.8438, -0.004403, 1.891)
ob_lamp.lock_rotations_4d = False
ob_lamp.empty_display_type = 'ARROWS'
ob_lamp.color = (0.0, 0.0, 0.0, 0.0)
ob_lamp.lineart.crease_threshold = 0.0
ob_camera.location = (7.481, -6.508, 5.344)
ob_camera.rotation_euler = (1.109, 0.0, 0.8149)
ob_camera.lock_rotations_4d = False
ob_camera.empty_display_type = 'ARROWS'
ob_camera.color = (0.0, 0.0, 0.0, 0.0)
ob_camera.display_type = 'WIRE'
ob_camera.lineart.crease_threshold = 0.0
ob_circle.location = (-0.0895, -0.08777, -0.3604)
ob_circle.scale = (1.667, 1.667, 1.667)
ob_circle.lineart.crease_threshold = 0.0
ob_empty.location = (-0.04723, -0.01915, -0.3813)
ob_empty.rotation_euler = (1.571, -0.0, 3.142)
ob_empty.empty_display_type = 'CIRCLE'
ob_empty.empty_image_offset = (0.0, 0.0)
ob_empty.lineart.crease_threshold = 0.0
ob_cube.parent = ob_empty
ob_cube.matrix_parent_inverse = Matrix(((1.0, 0.0, 0.0, 0.04723), (0.0, -4.371e-08, 1.0, -0.09235), (0.0, -1.0, -4.371e-08, -0.01915), (0.0, 0.0, 0.0, 1.0)))
ob_cube.location = (0.0, 0.0, 0.3691)
ob_cube.scale = (1.0, 1.0, 0.266)
ob_cube.lock_rotations_4d = False
ob_cube.empty_display_type = 'ARROWS'
ob_cube.lineart.crease_threshold = 0.0
_m = ob_cube.modifiers.new('Subsurf', 'SUBSURF')
_m.uv_smooth = 'PRESERVE_CORNERS'
_m.quality = 1
_m.render_levels = 1
_m.show_only_control_edges = False
ob_cube_002.parent = ob_cube
ob_cube_002.matrix_parent_inverse = Matrix(((-1.0, -3.258e-07, 0.0, -0.09446), (3.258e-07, -1.0, 0.0, -0.0383), (0.0, 0.0, 4.077, 0.4901), (0.0, 0.0, 0.0, 1.0)))
ob_cube_002.location = (-0.07612, 2.112e-08, -0.1044)
ob_cube_002.rotation_euler = (0.0, -0.0, 3.142)
ob_cube_002.scale = (0.9657, 0.9657, 0.2369)
ob_cube_002.lock_rotations_4d = False
ob_cube_002.empty_display_type = 'ARROWS'
ob_cube_002.lineart.crease_threshold = 0.0
_m = ob_cube_002.modifiers.new('Subsurf', 'SUBSURF')
_m.uv_smooth = 'PRESERVE_CORNERS'
_m.quality = 1
_m.render_levels = 1
_m.show_only_control_edges = False
ob_cube_001.parent = ob_cube
ob_cube_001.matrix_parent_inverse = Matrix(((-1.0, -3.258e-07, 0.0, -0.09446), (3.258e-07, -1.0, 0.0, -0.0383), (0.0, 0.0, 4.077, 0.4901), (0.0, 0.0, 0.0, 1.0)))
ob_cube_001.location = (-0.07612, 2.112e-08, -0.1044)
ob_cube_001.rotation_euler = (0.0, -0.0, 3.142)
ob_cube_001.scale = (1.117, 1.117, 0.274)
ob_cube_001.lock_rotations_4d = False
ob_cube_001.empty_display_type = 'ARROWS'
ob_cube_001.lineart.crease_threshold = 0.0
_m = ob_cube_001.modifiers.new('Subsurf', 'SUBSURF')
_m.uv_smooth = 'PRESERVE_CORNERS'
_m.quality = 1
_m.render_levels = 1
_m.show_only_control_edges = False

# ---- collection membership
col_collection_1.objects.link(ob_sphere_004)
col_collection_1.objects.link(ob_sphere_003)
col_collection_1.objects.link(ob_sphere_002)
col_collection_1.objects.link(ob_sphere_001)
col_collection_1.objects.link(ob_sphere_006)
col_collection_1.objects.link(ob_sphere)
col_collection_1.objects.link(ob_sphere_005)
col_collection_1.objects.link(ob_lamp)
col_collection_1.objects.link(ob_camera)
col_collection_11.objects.link(ob_circle)
col_collection_11.objects.link(ob_empty)
col_collection_11.objects.link(ob_cube)
col_collection_11.objects.link(ob_cube_002)
col_collection_11.objects.link(ob_cube_001)

# ---- scene / render settings (as saved in the file)
scene.camera = ob_camera
scene.frame_start = 1; scene.frame_end = 127; scene.frame_set(59)
scene.render.engine = 'CYCLES'
scene.render.resolution_percentage = 50
scene.render.dither_intensity = 0.0
scene.cycles.use_denoising = False
scene.cycles.samples = 128
scene.cycles.sampling_pattern = 'TABULATED_SOBOL'
scene.cycles.use_adaptive_sampling = False
scene.cycles.use_light_tree = False
scene.cycles.blur_glossy = 0.0
scene.cycles.sample_clamp_indirect = 0.0
scene.view_settings.view_transform = 'Standard'
bpy.context.view_layer.update()

